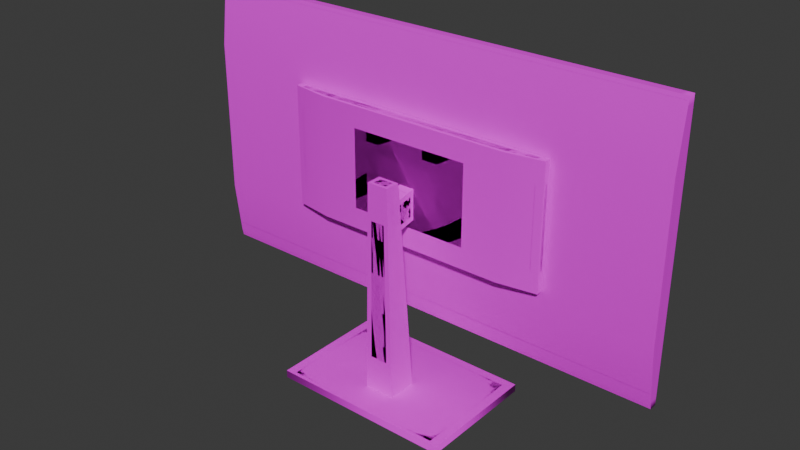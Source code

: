 # Source: monitor.blend  (saved by Blender 4.0.36; exported with 4.5.12 LTS)
import bpy
from mathutils import Matrix  # noqa: F401  (used for matrix-valued properties, if any)

bpy.ops.wm.read_factory_settings(use_empty=True)
scene = bpy.context.scene
scene.name = 'Scene'

# ---- collections
col_low = bpy.data.collections.new('LOW'); scene.collection.children.link(col_low)
col_high = bpy.data.collections.new('HIGH'); scene.collection.children.link(col_high)

# ---- images (referenced by path relative to the original .blend; pixels are not part of the script)
import os
ASSET_DIR = os.environ.get("B2B_ASSET_DIR", "")  # directory of the original .blend (textures are referenced by path, not embedded)
HERE = os.path.dirname(os.path.abspath(__file__))  # packed textures are extracted next to this script under _unpacked/

def load_image(name, relpath, width, height, colorspace="sRGB"):
    """Load a texture the original file referenced (path relative to the .blend, or extracted next to this script)."""
    p = next((c for c in (os.path.join(HERE, relpath), os.path.join(ASSET_DIR, relpath)) if relpath and os.path.exists(c)), "")
    if p:
        img = bpy.data.images.load(p, check_existing=True)
        img.name = name
    else:  # same state as the original file: an image datablock whose file is absent (Cycles renders it pink)
        img = bpy.data.images.new(name, width, height)
        img.source = "FILE"
        img.filepath = "//" + (relpath or name)
    img.colorspace_settings.name = colorspace
    return img
img_untitled = load_image('Untitled', '', 1024, 1024, 'sRGB')

# ---- materials (node trees are filled in below, after node groups)
mat_material = bpy.data.materials.new('Material')
mat_material.alpha_threshold = 0.0
mat_material.use_transparent_shadow = False
mat_material.roughness = 0.5
mat_material.line_color = (0.0, 0.0, 0.0, 1.0)

# ---- material node trees
mat_material.use_nodes = True; mat_material.node_tree.nodes.clear()
_N = mat_material.node_tree.nodes; _L = mat_material.node_tree.links
n0 = _N.new('ShaderNodeOutputMaterial'); n0.name = 'Material Output'; n0.location = (300, 300)
n1 = _N.new('ShaderNodeBsdfPrincipled'); n1.name = 'Principled BSDF'; n1.location = (10, 300)
n1.inputs[3].default_value = 1.45
n2 = _N.new('ShaderNodeTexImage'); n2.name = 'Image Texture'; n2.location = (-363, 224)
n2.image = img_untitled
_L.new(n1.outputs[0], n0.inputs[0])
_L.new(n2.outputs[0], n1.inputs[0])
n0.is_active_output = True

# ---- world
world_world = bpy.data.worlds.new('World'); scene.world = world_world
world_world.use_nodes = True; world_world.node_tree.nodes.clear()
_N = world_world.node_tree.nodes; _L = world_world.node_tree.links
n0 = _N.new('ShaderNodeOutputWorld'); n0.name = 'World Output'; n0.location = (300, 300)
n1 = _N.new('ShaderNodeBackground'); n1.name = 'Background'; n1.location = (10, 300)
n1.inputs[0].default_value = (0.05088, 0.05088, 0.05088, 1.0)
_L.new(n1.outputs[0], n0.inputs[0])
n0.is_active_output = True
world_world.color = (0.05088, 0.05088, 0.05088)
world_world.use_sun_shadow = False
world_world.sun_shadow_jitter_overblur = 0.0

# ---- meshes
me_cube = bpy.data.meshes.new('Cube')
me_cube.from_pydata([(16.0, 0.5, 9.0), (16.0, 0.5, -9.0), (16.0, 0.0, 9.0), (16.0, 0.0, -9.0), (-16.0, 0.5, 9.0), (-16.0, 0.5, -9.0), (-16.0, 0.0, 9.0), (-16.0, 0.0, -9.0), (16.0, 0.5, 5.023), (16.0, 0.5, -5.023), (-16.0, -0.5, -5.023), (-16.0, -0.5, 5.023), (16.0, -0.5, 5.023), (16.0, -0.5, -5.023), (-16.0, 0.5, 5.023), (-16.0, 0.5, -5.023), (15.5, 0.5, -9.0), (-15.5, 0.5, -9.0), (15.5, 0.0, 9.0), (-15.5, 0.0, 9.0), (-15.5, 0.0, -9.0), (15.5, 0.0, -9.0), (-15.5, 0.5, 9.0), (15.5, 0.5, 9.0), (-15.5, 0.5, -5.023), (15.5, 0.5, -5.023), (-15.5, 0.5, 5.023), (15.5, 0.5, 5.023), (15.5, -0.5, -5.023), (-15.5, -0.5, -5.023), (15.5, -0.5, 5.023), (-15.5, -0.5, 5.023), (-16.0, -0.075, 8.5), (16.0, 0.5, 8.5), (16.0, -0.075, 8.5), (-16.0, 0.5, 8.5), (-15.5, 0.5, 8.5), (15.5, 0.5, 8.5), (15.5, -0.075, 8.5), (-15.5, -0.075, 8.5), (16.0, 0.5, -8.5), (16.0, -0.1, -8.5), (-16.0, 0.5, -8.5), (-16.0, -0.1, -8.5), (15.5, -0.1, -8.5), (-15.5, -0.1, -8.5), (-15.5, 0.5, -8.5), (15.5, 0.5, -8.5), (-15.5, 0.2, -5.023), (15.5, 0.2, -5.023), (-15.5, 0.2, 5.023), (15.5, 0.2, 5.023), (-15.5, 0.2, 8.5), (15.5, 0.2, 8.5), (-15.5, 0.2, -8.5), (15.5, 0.2, -8.5)], [], [(22, 4, 6, 19), (39, 19, 6, 32), (32, 6, 4, 35), (16, 1, 3, 21), (33, 0, 2, 34), (37, 23, 0, 33), (47, 25, 9, 40), (25, 27, 8, 9), (40, 9, 13, 41), (9, 8, 12, 13), (43, 10, 15, 42), (10, 11, 14, 15), (45, 29, 10, 43), (29, 31, 11, 10), (13, 12, 30, 28), (28, 30, 31, 29), (41, 13, 28, 44), (44, 28, 29, 45), (15, 14, 26, 24), (46, 24, 48, 54), (42, 15, 24, 46), (47, 46, 54, 55), (35, 4, 22, 36), (36, 22, 23, 37), (5, 17, 20, 7), (17, 16, 21, 20), (34, 2, 18, 38), (38, 18, 19, 39), (0, 23, 18, 2), (23, 22, 19, 18), (30, 38, 39, 31), (12, 34, 38, 30), (37, 27, 51, 53), (14, 35, 36, 26), (27, 37, 33, 8), (8, 33, 34, 12), (11, 32, 35, 14), (31, 39, 32, 11), (17, 46, 47, 16), (5, 42, 46, 17), (21, 44, 45, 20), (3, 41, 44, 21), (20, 45, 43, 7), (7, 43, 42, 5), (1, 40, 41, 3), (16, 47, 40, 1), (48, 50, 51, 49), (54, 48, 49, 55), (50, 52, 53, 51), (27, 25, 49, 51), (26, 36, 52, 50), (25, 47, 55, 49), (36, 37, 53, 52), (24, 26, 50, 48)])
me_cube.polygons.foreach_set('use_smooth', [True] * 54)
_k = set([(0, 23), (0, 33), (1, 16), (1, 40), (2, 18), (2, 34), (3, 21), (3, 41), (4, 22), (4, 35), (5, 17), (5, 42), (6, 19), (6, 32), (7, 20), (7, 43), (8, 9), (8, 33), (9, 40), (10, 11), (10, 43), (11, 32), (12, 13), (12, 34), (13, 41), (14, 15), (14, 35), (15, 42), (16, 17), (18, 19), (20, 21), (22, 23), (24, 26), (24, 46), (26, 36), (36, 37), (36, 52), (37, 53), (46, 47), (46, 54), (47, 55), (48, 50), (48, 54), (49, 51), (49, 55), (50, 52), (51, 53), (52, 53), (54, 55)])
me_cube.attributes.new('sharp_edge', 'BOOLEAN', 'EDGE').data.foreach_set('value', [ (min(e.vertices), max(e.vertices)) in _k for e in me_cube.edges])
_uv = me_cube.uv_layers.new(name='UVMap')
_uv.uv.foreach_set('vector', [0.01736, 0.4951, 0.01736, 0.5, 0.01244, 0.5, 0.01244, 0.4951, 0.05535, 0.01244, 0.05037, 0.01244, 0.05037, 0.007513, 0.05535, 0.007513, 0.0117, 0.5049, 0.01244, 0.5, 0.01736, 0.5, 0.01736, 0.5049, 0.01736, 0.9876, 0.01736, 0.9925, 0.01244, 0.9925, 0.01244, 0.9876, 0.01736, 0.1799, 0.01736, 0.1848, 0.01244, 0.1848, 0.0117, 0.1799, 0.2483, 0.01244, 0.2433, 0.01244, 0.2433, 0.007513, 0.2483, 0.007513, 0.4157, 0.01244, 0.3814, 0.01244, 0.3814, 0.007513, 0.4157, 0.007513, 0.3814, 0.01244, 0.2825, 0.01244, 0.2825, 0.007513, 0.3814, 0.007513, 0.01736, 0.01244, 0.01736, 0.04669, 0.007513, 0.04669, 0.01145, 0.01244, 0.01736, 0.04669, 0.01736, 0.1456, 0.007513, 0.1456, 0.007513, 0.04669, 0.01145, 0.6724, 0.007513, 0.6381, 0.01736, 0.6381, 0.01736, 0.6724, 0.007513, 0.6381, 0.007513, 0.5392, 0.01736, 0.5392, 0.01736, 0.6381, 0.2233, 0.01244, 0.1888, 0.01244, 0.1888, 0.007513, 0.2233, 0.007513, 0.1888, 0.01244, 0.08986, 0.01244, 0.08986, 0.007513, 0.1888, 0.007513, 0.1888, 0.3227, 0.08986, 0.3227, 0.08986, 0.3178, 0.1888, 0.3178, 0.1888, 0.3178, 0.08986, 0.3178, 0.08986, 0.01244, 0.1888, 0.01244, 0.2233, 0.3227, 0.1888, 0.3227, 0.1888, 0.3178, 0.2233, 0.3178, 0.2233, 0.3178, 0.1888, 0.3178, 0.1888, 0.01244, 0.2233, 0.01244, 0.3814, 0.3227, 0.2825, 0.3227, 0.2825, 0.3178, 0.3814, 0.3178, 0.03534, 0.7856, 0.03534, 0.8199, 0.03239, 0.8199, 0.03239, 0.7856, 0.4157, 0.3227, 0.3814, 0.3227, 0.3814, 0.3178, 0.4157, 0.3178, 0.03534, 0.4803, 0.03534, 0.7856, 0.03239, 0.7856, 0.03239, 0.4803, 0.2483, 0.3227, 0.2433, 0.3227, 0.2433, 0.3178, 0.2483, 0.3178, 0.2483, 0.3178, 0.2433, 0.3178, 0.2433, 0.01244, 0.2483, 0.01244, 0.01736, 0.6773, 0.01736, 0.6822, 0.01244, 0.6822, 0.01244, 0.6773, 0.01736, 0.6822, 0.01736, 0.9876, 0.01244, 0.9876, 0.01244, 0.6822, 0.05535, 0.3227, 0.05037, 0.3227, 0.05037, 0.3178, 0.05535, 0.3178, 0.05535, 0.3178, 0.05037, 0.3178, 0.05037, 0.01244, 0.05535, 0.01244, 0.01736, 0.1848, 0.01736, 0.1897, 0.01244, 0.1897, 0.01244, 0.1848, 0.01736, 0.1897, 0.01736, 0.4951, 0.01244, 0.4951, 0.01244, 0.1897, 0.08986, 0.3178, 0.05535, 0.3178, 0.05535, 0.01244, 0.08986, 0.01244, 0.08986, 0.3227, 0.05535, 0.3227, 0.05535, 0.3178, 0.08986, 0.3178, 0.03534, 0.3129, 0.03534, 0.3471, 0.03239, 0.3471, 0.03239, 0.3129, 0.2825, 0.3227, 0.2483, 0.3227, 0.2483, 0.3178, 0.2825, 0.3178, 0.2825, 0.01244, 0.2483, 0.01244, 0.2483, 0.007513, 0.2825, 0.007513, 0.01736, 0.1456, 0.01736, 0.1799, 0.0117, 0.1799, 0.007513, 0.1456, 0.007513, 0.5392, 0.0117, 0.5049, 0.01736, 0.5049, 0.01736, 0.5392, 0.08986, 0.01244, 0.05535, 0.01244, 0.05535, 0.007513, 0.08986, 0.007513, 0.4206, 0.3178, 0.4157, 0.3178, 0.4157, 0.01244, 0.4206, 0.01244, 0.4206, 0.3227, 0.4157, 0.3227, 0.4157, 0.3178, 0.4206, 0.3178, 0.2283, 0.3178, 0.2233, 0.3178, 0.2233, 0.01244, 0.2283, 0.01244, 0.2283, 0.3227, 0.2233, 0.3227, 0.2233, 0.3178, 0.2283, 0.3178, 0.2283, 0.01244, 0.2233, 0.01244, 0.2233, 0.007513, 0.2283, 0.007513, 0.01244, 0.6773, 0.01145, 0.6724, 0.01736, 0.6724, 0.01736, 0.6773, 0.01736, 0.007513, 0.01736, 0.01244, 0.01145, 0.01244, 0.01244, 0.007513, 0.4206, 0.01244, 0.4157, 0.01244, 0.4157, 0.007513, 0.4206, 0.007513, 0.5688, 0.3129, 0.4699, 0.3129, 0.4699, 0.007513, 0.5688, 0.007513, 0.6031, 0.3129, 0.5688, 0.3129, 0.5688, 0.007513, 0.6031, 0.007513, 0.4699, 0.3129, 0.4356, 0.3129, 0.4356, 0.007513, 0.4699, 0.007513, 0.03534, 0.3471, 0.03534, 0.446, 0.03239, 0.446, 0.03239, 0.3471, 0.03534, 0.9188, 0.03534, 0.9531, 0.03239, 0.9531, 0.03239, 0.9188, 0.03534, 0.446, 0.03534, 0.4803, 0.03239, 0.4803, 0.03239, 0.446, 0.03534, 0.007513, 0.03534, 0.3129, 0.03239, 0.3129, 0.03239, 0.007513, 0.03534, 0.8199, 0.03534, 0.9188, 0.03239, 0.9188, 0.03239, 0.8199])
me_cube.materials.append(mat_material)
me_cube.use_mirror_vertex_groups = False
me_cube.update()
me_cube_001 = bpy.data.meshes.new('Cube.001')
me_cube_001.from_pydata([(4.0, 0.4, 9.0), (4.0, 0.4, -9.0), (4.0, 0.0, 9.0), (4.0, 0.0, -9.0), (-4.0, 0.4, 9.0), (-4.0, 0.4, -9.0), (-4.0, 0.0, 9.0), (-4.0, 0.0, -9.0), (4.0, 0.4, 6.476), (4.0, 0.4, -6.476), (-4.0, -0.4, -6.476), (-4.0, -0.4, 6.476), (4.0, -0.4, 6.476), (4.0, -0.4, -6.476), (-4.0, 0.4, 6.476), (-4.0, 0.4, -6.476)], [], [(0, 4, 6, 2), (12, 2, 6, 11), (11, 6, 4, 14), (5, 1, 3, 7), (8, 0, 2, 12), (14, 4, 0, 8), (5, 15, 9, 1), (15, 14, 8, 9), (1, 9, 13, 3), (9, 8, 12, 13), (7, 10, 15, 5), (10, 11, 14, 15), (3, 13, 10, 7), (13, 12, 11, 10)])
me_cube_001.polygons.foreach_set('use_smooth', [True] * 14)
_k = set([(0, 2), (0, 4), (0, 8), (1, 3), (1, 5), (1, 9), (2, 6), (2, 12), (3, 7), (3, 13), (4, 6), (4, 14), (5, 7), (5, 15), (6, 11), (7, 10), (8, 9), (10, 11), (12, 13), (14, 15)])
me_cube_001.attributes.new('sharp_edge', 'BOOLEAN', 'EDGE').data.foreach_set('value', [ (min(e.vertices), max(e.vertices)) in _k for e in me_cube_001.edges])
_uv = me_cube_001.uv_layers.new(name='UVMap')
_uv.uv.foreach_set('vector', [0.1591, 0.5134, 0.2355, 0.5134, 0.2355, 0.5172, 0.1591, 0.5172, 0.3195, 0.4893, 0.3195, 0.5137, 0.2431, 0.5137, 0.2431, 0.4893, 0.2431, 0.4893, 0.2393, 0.5134, 0.2355, 0.5134, 0.2355, 0.4893, 0.2355, 0.3416, 0.1591, 0.3416, 0.1591, 0.3377, 0.2355, 0.3377, 0.1591, 0.4893, 0.1591, 0.5134, 0.1553, 0.5134, 0.1515, 0.4893, 0.2355, 0.4893, 0.2355, 0.5134, 0.1591, 0.5134, 0.1591, 0.4893, 0.2355, 0.3416, 0.2355, 0.3656, 0.1591, 0.3656, 0.1591, 0.3416, 0.2355, 0.3656, 0.2355, 0.4893, 0.1591, 0.4893, 0.1591, 0.3656, 0.1591, 0.3416, 0.1591, 0.3656, 0.1515, 0.3656, 0.1553, 0.3416, 0.1591, 0.3656, 0.1591, 0.4893, 0.1515, 0.4893, 0.1515, 0.3656, 0.2393, 0.3416, 0.2431, 0.3656, 0.2355, 0.3656, 0.2355, 0.3416, 0.2431, 0.3656, 0.2431, 0.4893, 0.2355, 0.4893, 0.2355, 0.3656, 0.3195, 0.3412, 0.3195, 0.3656, 0.2431, 0.3656, 0.2431, 0.3412, 0.3195, 0.3656, 0.3195, 0.4893, 0.2431, 0.4893, 0.2431, 0.3656])
me_cube_001.materials.append(mat_material)
me_cube_001.use_mirror_vertex_groups = False
me_cube_001.update()
me_cube_002 = bpy.data.meshes.new('Cube.002')
me_cube_002.from_pydata([(-0.5, -2.765, -2.3), (-0.5, -2.907, -0.3), (-0.5, -1.4, -2.0), (-0.5, -1.4, 0.0), (0.5, -2.765, -2.3), (0.5, -2.907, -0.3), (0.5, -1.4, -2.0), (0.5, -1.4, 0.0)], [], [(0, 1, 3, 2), (2, 3, 7, 6), (6, 7, 5, 4), (4, 5, 1, 0), (2, 6, 4, 0), (7, 3, 1, 5)])
me_cube_002.polygons.foreach_set('use_smooth', [True] * 6)
_k = set([(0, 1), (0, 2), (0, 4), (1, 3), (1, 5), (2, 3), (2, 6), (3, 7), (4, 5), (4, 6), (5, 7), (6, 7)])
me_cube_002.attributes.new('sharp_edge', 'BOOLEAN', 'EDGE').data.foreach_set('value', [ (min(e.vertices), max(e.vertices)) in _k for e in me_cube_002.edges])
_uv = me_cube_002.uv_layers.new(name='UVMap')
_uv.uv.foreach_set('vector', [0.3847, 0.3517, 0.3847, 0.3717, 0.3695, 0.3736, 0.3709, 0.3537, 0.3847, 0.4069, 0.3847, 0.387, 0.3947, 0.387, 0.3947, 0.4069, 0.4084, 0.3537, 0.4099, 0.3736, 0.3947, 0.3717, 0.3947, 0.3517, 0.3947, 0.3517, 0.3947, 0.3717, 0.3847, 0.3717, 0.3847, 0.3517, 0.3847, 0.3377, 0.3947, 0.3377, 0.3947, 0.3517, 0.3847, 0.3517, 0.3947, 0.387, 0.3847, 0.387, 0.3847, 0.3717, 0.3947, 0.3717])
me_cube_002.materials.append(mat_material)
me_cube_002.update()
me_cube_004 = bpy.data.meshes.new('Cube.004')
me_cube_004.from_pydata([(-1.0, -4.0, -13.0), (-0.7, -4.0, 1.0), (-1.0, -2.0, -13.0), (-0.7, -3.0, 1.0), (1.0, -4.0, -13.0), (0.7, -4.0, 1.0), (1.0, -2.0, -13.0), (0.7, -3.0, 1.0)], [], [(0, 1, 3, 2), (2, 3, 7, 6), (6, 7, 5, 4), (4, 5, 1, 0), (2, 6, 4, 0), (7, 3, 1, 5)])
me_cube_004.polygons.foreach_set('use_smooth', [True] * 6)
_k = set([(0, 1), (0, 2), (0, 4), (1, 3), (1, 5), (2, 3), (2, 6), (3, 7), (4, 5), (4, 6), (5, 7), (6, 7)])
me_cube_004.attributes.new('sharp_edge', 'BOOLEAN', 'EDGE').data.foreach_set('value', [ (min(e.vertices), max(e.vertices)) in _k for e in me_cube_004.edges])
_uv = me_cube_004.uv_layers.new(name='UVMap')
_uv.uv.foreach_set('vector', [0.5951, 0.6209, 0.5951, 0.4813, 0.605, 0.4813, 0.615, 0.6209, 0.3545, 0.3377, 0.3515, 0.4776, 0.3375, 0.4776, 0.3345, 0.3377, 0.615, 0.3279, 0.605, 0.4674, 0.5951, 0.4674, 0.5951, 0.3279, 0.4556, 0.4644, 0.5951, 0.4674, 0.5951, 0.4813, 0.4556, 0.4843, 0.4356, 0.4843, 0.4356, 0.4644, 0.4556, 0.4644, 0.4556, 0.4843, 0.605, 0.4674, 0.605, 0.4813, 0.5951, 0.4813, 0.5951, 0.4674])
me_cube_004.materials.append(mat_material)
me_cube_004.update()
me_cube_005 = bpy.data.meshes.new('Cube.005')
me_cube_005.from_pydata([(-6.0, -6.0, -13.5), (-6.0, -6.0, -13.0), (-6.0, 2.0, -13.5), (-6.0, 2.0, -13.0), (6.0, -6.0, -13.5), (6.0, -6.0, -13.0), (6.0, 2.0, -13.5), (6.0, 2.0, -13.0)], [], [(0, 1, 3, 2), (2, 3, 7, 6), (6, 7, 5, 4), (4, 5, 1, 0), (2, 6, 4, 0), (7, 3, 1, 5)])
me_cube_005.polygons.foreach_set('use_smooth', [True] * 6)
_k = set([(0, 2), (0, 4), (1, 3), (1, 5), (2, 6), (3, 7), (4, 6), (5, 7)])
me_cube_005.attributes.new('sharp_edge', 'BOOLEAN', 'EDGE').data.foreach_set('value', [ (min(e.vertices), max(e.vertices)) in _k for e in me_cube_005.edges])
_uv = me_cube_005.uv_layers.new(name='UVMap')
_uv.uv.foreach_set('vector', [0.1317, 0.4525, 0.1317, 0.4573, 0.05515, 0.4573, 0.05515, 0.4525, 0.05037, 0.4573, 0.05515, 0.4573, 0.05515, 0.5721, 0.05037, 0.5721, 0.05515, 0.5768, 0.05515, 0.5721, 0.1317, 0.5721, 0.1317, 0.5768, 0.1365, 0.5721, 0.1317, 0.5721, 0.1317, 0.4573, 0.1365, 0.4573, 0.05515, 0.4525, 0.05515, 0.3377, 0.1317, 0.3377, 0.1317, 0.4525, 0.05515, 0.5721, 0.05515, 0.4573, 0.1317, 0.4573, 0.1317, 0.5721])
me_cube_005.materials.append(mat_material)
me_cube_005.update()
me_cube_006 = bpy.data.meshes.new('Cube.006')
me_cube_006.from_pydata([(16.0, 0.5, 9.0), (16.0, 0.5, -9.0), (16.0, 0.0, 9.0), (16.0, 0.0, -9.0), (-16.0, 0.5, 9.0), (-16.0, 0.5, -9.0), (-16.0, 0.0, 9.0), (-16.0, 0.0, -9.0), (16.0, 0.5, 5.023), (16.0, 0.5, -5.023), (-16.0, -0.5, -5.023), (-16.0, -0.5, 5.023), (16.0, -0.5, 5.023), (16.0, -0.5, -5.023), (-16.0, 0.5, 5.023), (-16.0, 0.5, -5.023), (15.5, 0.5, -9.0), (-15.5, 0.5, -9.0), (15.5, 0.0, 9.0), (-15.5, 0.0, 9.0), (-15.5, 0.0, -9.0), (15.5, 0.0, -9.0), (-15.5, 0.5, 9.0), (15.5, 0.5, 9.0), (-15.5, 0.5, -5.023), (15.5, 0.5, -5.023), (-15.5, 0.5, 5.023), (15.5, 0.5, 5.023), (15.5, -0.5, -5.023), (-15.5, -0.5, -5.023), (15.5, -0.5, 5.023), (-15.5, -0.5, 5.023), (-16.0, -0.075, 8.5), (16.0, 0.5, 8.5), (16.0, -0.075, 8.5), (-16.0, 0.5, 8.5), (-15.5, 0.5, 8.5), (15.5, 0.5, 8.5), (15.5, -0.075, 8.5), (-15.5, -0.075, 8.5), (16.0, 0.5, -8.5), (16.0, -0.1, -8.5), (-16.0, 0.5, -8.5), (-16.0, -0.1, -8.5), (15.5, -0.1, -8.5), (-15.5, -0.1, -8.5), (-15.5, 0.5, -8.5), (15.5, 0.5, -8.5), (-15.5, 0.2, -5.023), (15.5, 0.2, -5.023), (-15.5, 0.2, 5.023), (15.5, 0.2, 5.023), (-15.5, 0.2, 8.5), (15.5, 0.2, 8.5), (-15.5, 0.2, -8.5), (15.5, 0.2, -8.5), (16.0, 0.5, -8.931), (16.0, -0.01389, -8.931), (-16.0, 0.5, -8.931), (15.5, -0.01389, -8.931), (-15.5, -0.01389, -8.931), (-15.5, 0.5, -8.931), (15.5, 0.5, -8.931), (-16.0, -0.01389, -8.931), (15.93, 0.0, -9.0), (15.93, 0.5, 9.0), (15.93, 0.5, -5.023), (15.93, 0.5, 5.023), (15.93, 0.5, -9.0), (15.93, 0.0, 9.0), (15.93, -0.5, -5.023), (15.93, -0.5, 5.023), (15.93, -0.075, 8.5), (15.93, 0.5, 8.5), (15.93, -0.1, -8.5), (15.93, 0.5, -8.5), (15.93, 0.5, -8.931), (15.93, -0.01389, -8.931), (-16.0, -0.01027, 8.932), (16.0, 0.5, 8.932), (16.0, -0.01027, 8.932), (-16.0, 0.5, 8.932), (-15.5, 0.5, 8.932), (15.5, 0.5, 8.932), (15.5, -0.01027, 8.932), (-15.5, -0.01027, 8.932), (15.93, -0.01027, 8.932), (15.93, 0.5, 8.932), (-15.91, 0.5, -9.0), (-15.91, 0.0, 9.0), (-15.91, -0.5, -5.023), (-15.91, -0.5, 5.023), (-15.91, 0.0, -9.0), (-15.91, 0.5, 9.0), (-15.91, 0.5, -5.023), (-15.91, 0.5, 5.023), (-15.91, 0.5, 8.5), (-15.91, -0.075, 8.5), (-15.91, 0.5, -8.5), (-15.91, -0.1, -8.5), (-15.91, -0.01389, -8.931), (-15.91, 0.5, -8.931), (-15.91, 0.5, 8.932), (-15.91, -0.01027, 8.932), (16.0, 0.5, 8.383), (16.0, -0.08928, 8.383), (-16.0, 0.5, 8.383), (-15.5, 0.5, 8.383), (15.5, 0.5, 8.383), (15.5, -0.08928, 8.383), (-15.5, -0.08928, 8.383), (-16.0, -0.08928, 8.383), (-15.5, 0.2, 8.383), (15.5, 0.2, 8.383), (15.93, 0.5, 8.383), (15.93, -0.08928, 8.383), (-15.91, -0.08928, 8.383), (-15.91, 0.5, 8.383), (-16.0, -0.1135, -8.383), (16.0, 0.5, -8.383), (16.0, -0.1135, -8.383), (-16.0, 0.5, -8.383), (15.5, -0.1135, -8.383), (-15.5, -0.1135, -8.383), (-15.5, 0.5, -8.383), (15.5, 0.5, -8.383), (-15.5, 0.2, -8.383), (15.5, 0.2, -8.383), (15.93, -0.1135, -8.383), (15.93, 0.5, -8.383), (-15.91, 0.5, -8.383), (-15.91, -0.1135, -8.383), (-15.37, 0.5, -9.0), (-15.37, 0.0, 9.0), (-15.37, 0.0, -9.0), (-15.37, 0.5, 9.0), (-15.37, -0.5, -5.023), (-15.37, -0.5, 5.023), (-15.37, -0.075, 8.5), (-15.37, 0.5, 8.5), (-15.37, 0.5, -8.5), (-15.37, -0.1, -8.5), (-15.37, 0.2, -5.023), (-15.37, 0.2, 5.023), (-15.37, 0.2, 8.5), (-15.37, 0.2, -8.5), (-15.37, -0.01389, -8.931), (-15.37, 0.5, -8.931), (-15.37, -0.01027, 8.932), (-15.37, 0.5, 8.932), (-15.37, 0.2, 8.383), (-15.37, -0.08928, 8.383), (-15.37, 0.2, -8.383), (-15.37, -0.1135, -8.383), (15.35, 0.0, -9.0), (15.35, 0.5, 9.0), (15.35, 0.5, 8.5), (15.35, 0.5, -8.5), (15.35, 0.2, -5.023), (15.35, 0.2, 5.023), (15.35, 0.2, 8.5), (15.35, 0.2, -8.5), (15.35, 0.5, -8.931), (15.35, 0.5, 8.932), (15.35, 0.2, 8.383), (15.35, 0.2, -8.383), (15.35, 0.5, -9.0), (15.35, 0.0, 9.0), (15.35, -0.5, -5.023), (15.35, -0.5, 5.023), (15.35, -0.075, 8.5), (15.35, -0.1, -8.5), (15.35, -0.01389, -8.931), (15.35, -0.01027, 8.932), (15.35, -0.08928, 8.383), (15.35, -0.1135, -8.383)], [], [(93, 4, 6, 89), (103, 89, 6, 78), (78, 6, 4, 81), (68, 1, 3, 64), (79, 0, 2, 80), (87, 65, 0, 79), (129, 66, 9, 119), (66, 67, 8, 9), (119, 9, 13, 120), (9, 8, 12, 13), (118, 10, 15, 121), (10, 11, 14, 15), (131, 90, 10, 118), (90, 91, 11, 10), (70, 71, 30, 28), (136, 137, 31, 29), (128, 70, 28, 122), (153, 136, 29, 123), (94, 95, 26, 24), (124, 24, 48, 126), (130, 94, 24, 124), (140, 46, 54, 145), (102, 93, 22, 82), (163, 155, 23, 83), (88, 17, 20, 92), (166, 16, 21, 154), (86, 69, 18, 84), (148, 133, 19, 85), (65, 23, 18, 69), (135, 22, 19, 133), (151, 138, 39, 110), (115, 72, 38, 109), (108, 27, 51, 113), (117, 96, 36, 107), (114, 73, 33, 104), (104, 33, 34, 105), (111, 32, 35, 106), (116, 97, 32, 111), (162, 157, 47, 62), (101, 98, 46, 61), (146, 141, 45, 60), (77, 74, 44, 59), (100, 99, 43, 63), (63, 43, 42, 58), (56, 40, 41, 57), (76, 75, 40, 56), (158, 159, 51, 49), (165, 158, 49, 127), (164, 160, 53, 113), (27, 25, 49, 51), (107, 36, 52, 112), (125, 47, 55, 127), (156, 37, 53, 160), (24, 26, 50, 48), (68, 76, 56, 1), (1, 56, 57, 3), (7, 63, 58, 5), (92, 100, 63, 7), (64, 77, 59, 21), (134, 146, 60, 20), (88, 101, 61, 17), (166, 162, 62, 16), (3, 57, 77, 64), (16, 62, 76, 68), (62, 47, 75, 76), (57, 41, 74, 77), (108, 37, 73, 114), (105, 34, 72, 115), (0, 65, 69, 2), (80, 2, 69, 86), (120, 13, 70, 128), (13, 12, 71, 70), (25, 27, 67, 66), (125, 25, 66, 129), (83, 23, 65, 87), (16, 68, 64, 21), (37, 83, 87, 73), (34, 80, 86, 72), (138, 148, 85, 39), (72, 86, 84, 38), (156, 163, 83, 37), (96, 102, 82, 36), (73, 87, 79, 33), (33, 79, 80, 34), (32, 78, 81, 35), (97, 103, 78, 32), (39, 85, 103, 97), (35, 81, 102, 96), (5, 58, 101, 88), (20, 60, 100, 92), (60, 45, 99, 100), (58, 42, 98, 101), (110, 39, 97, 116), (106, 35, 96, 117), (5, 88, 92, 7), (81, 4, 93, 102), (121, 15, 94, 130), (15, 14, 95, 94), (29, 31, 91, 90), (123, 29, 90, 131), (85, 19, 89, 103), (22, 93, 89, 19), (14, 106, 117, 95), (31, 110, 116, 91), (12, 105, 115, 71), (27, 108, 114, 67), (26, 107, 112, 50), (159, 164, 113, 51), (91, 116, 111, 11), (11, 111, 106, 14), (8, 104, 105, 12), (67, 114, 104, 8), (95, 117, 107, 26), (37, 108, 113, 53), (71, 115, 109, 30), (137, 151, 110, 31), (45, 123, 131, 99), (42, 121, 130, 98), (47, 125, 129, 75), (41, 120, 128, 74), (25, 125, 127, 49), (161, 165, 127, 55), (98, 130, 124, 46), (46, 124, 126, 54), (141, 153, 123, 45), (74, 128, 122, 44), (99, 131, 118, 43), (43, 118, 121, 42), (40, 119, 120, 41), (75, 129, 119, 40), (171, 175, 153, 141), (54, 126, 152, 145), (169, 174, 151, 137), (50, 112, 150, 143), (36, 82, 149, 139), (170, 173, 148, 138), (17, 61, 147, 132), (154, 172, 146, 134), (36, 139, 144, 52), (112, 52, 144, 150), (126, 48, 142, 152), (48, 50, 143, 142), (172, 171, 141, 146), (61, 46, 140, 147), (174, 170, 138, 151), (155, 135, 133, 167), (173, 167, 133, 148), (17, 132, 134, 20), (82, 22, 135, 149), (157, 140, 145, 161), (175, 168, 136, 153), (168, 169, 137, 136), (28, 30, 169, 168), (122, 28, 168, 175), (47, 157, 161, 55), (84, 18, 167, 173), (23, 155, 167, 18), (109, 38, 170, 174), (59, 44, 171, 172), (21, 59, 172, 154), (38, 84, 173, 170), (30, 109, 174, 169), (44, 122, 175, 171), (145, 152, 165, 161), (143, 150, 164, 159), (139, 149, 163, 156), (132, 147, 162, 166), (139, 156, 160, 144), (150, 144, 160, 164), (152, 142, 158, 165), (142, 143, 159, 158), (147, 140, 157, 162), (132, 166, 154, 134), (149, 135, 155, 163)])
me_cube_006.polygons.foreach_set('use_smooth', [True] * 174)
_k = set([(0, 65), (0, 79), (1, 56), (1, 68), (2, 69), (2, 80), (3, 57), (3, 64), (4, 81), (4, 93), (5, 58), (5, 88), (6, 78), (6, 89), (7, 63), (7, 92), (8, 9), (8, 104), (9, 119), (10, 11), (10, 118), (11, 111), (12, 13), (12, 105), (13, 120), (14, 15), (14, 106), (15, 121), (16, 68), (16, 166), (17, 88), (17, 132), (18, 69), (18, 167), (19, 89), (19, 133), (20, 92), (20, 134), (21, 64), (21, 154), (22, 93), (22, 135), (23, 65), (23, 155), (24, 26), (24, 124), (26, 107), (32, 78), (32, 111), (33, 79), (33, 104), (34, 80), (34, 105), (35, 81), (35, 106), (36, 52), (36, 107), (36, 139), (37, 53), (37, 156), (40, 56), (40, 119), (41, 57), (41, 120), (42, 58), (42, 121), (43, 63), (43, 118), (46, 54), (46, 124), (46, 140), (47, 55), (47, 157), (48, 50), (48, 126), (49, 51), (49, 127), (50, 112), (51, 113), (52, 112), (52, 144), (53, 113), (53, 160), (54, 126), (54, 145), (55, 127), (55, 161), (132, 166), (133, 167), (134, 154), (135, 155), (139, 156), (140, 157), (144, 160), (145, 161)])
me_cube_006.attributes.new('sharp_edge', 'BOOLEAN', 'EDGE').data.foreach_set('value', [ (min(e.vertices), max(e.vertices)) in _k for e in me_cube_006.edges])
_uv = me_cube_006.uv_layers.new(name='UVMap')
_uv.uv.foreach_set('vector', [0.01736, 0.4991, 0.01736, 0.5, 0.01244, 0.5, 0.01244, 0.4991, 0.05105, 0.008409, 0.05037, 0.008409, 0.05037, 0.007513, 0.05105, 0.007513, 0.01234, 0.5007, 0.01244, 0.5, 0.01736, 0.5, 0.01736, 0.5007, 0.01736, 0.9918, 0.01736, 0.9925, 0.01244, 0.9925, 0.01244, 0.9918, 0.01736, 0.1841, 0.01736, 0.1848, 0.01244, 0.1848, 0.01234, 0.1841, 0.244, 0.008197, 0.2433, 0.008197, 0.2433, 0.007513, 0.244, 0.007513, 0.4145, 0.008197, 0.3814, 0.008197, 0.3814, 0.007513, 0.4145, 0.007513, 0.3814, 0.008197, 0.2825, 0.008197, 0.2825, 0.007513, 0.3814, 0.007513, 0.01736, 0.01359, 0.01736, 0.04669, 0.007513, 0.04669, 0.01132, 0.01359, 0.01736, 0.04669, 0.01736, 0.1456, 0.007513, 0.1456, 0.007513, 0.04669, 0.01132, 0.6712, 0.007513, 0.6381, 0.01736, 0.6381, 0.01736, 0.6712, 0.007513, 0.6381, 0.007513, 0.5392, 0.01736, 0.5392, 0.01736, 0.6381, 0.2221, 0.008409, 0.1888, 0.008409, 0.1888, 0.007513, 0.2221, 0.007513, 0.1888, 0.008409, 0.08986, 0.008409, 0.08986, 0.007513, 0.1888, 0.007513, 0.1888, 0.322, 0.08986, 0.322, 0.08986, 0.3178, 0.1888, 0.3178, 0.1888, 0.01376, 0.08986, 0.01376, 0.08986, 0.01244, 0.1888, 0.01244, 0.2221, 0.322, 0.1888, 0.322, 0.1888, 0.3178, 0.2221, 0.3178, 0.2221, 0.01376, 0.1888, 0.01376, 0.1888, 0.01244, 0.2221, 0.01244, 0.3814, 0.3218, 0.2825, 0.3218, 0.2825, 0.3178, 0.3814, 0.3178, 0.03534, 0.7868, 0.03534, 0.8199, 0.03239, 0.8199, 0.03239, 0.7868, 0.4145, 0.3218, 0.3814, 0.3218, 0.3814, 0.3178, 0.4145, 0.3178, 0.03534, 0.7843, 0.03534, 0.7856, 0.03239, 0.7856, 0.03239, 0.7843, 0.244, 0.3218, 0.2433, 0.3218, 0.2433, 0.3178, 0.244, 0.3178, 0.244, 0.01394, 0.2433, 0.01394, 0.2433, 0.01244, 0.244, 0.01244, 0.01736, 0.6782, 0.01736, 0.6822, 0.01244, 0.6822, 0.01244, 0.6782, 0.01736, 0.9861, 0.01736, 0.9876, 0.01244, 0.9876, 0.01244, 0.9861, 0.05105, 0.322, 0.05037, 0.322, 0.05037, 0.3178, 0.05105, 0.3178, 0.05105, 0.01376, 0.05037, 0.01376, 0.05037, 0.01244, 0.05105, 0.01244, 0.01736, 0.1855, 0.01736, 0.1897, 0.01244, 0.1897, 0.01244, 0.1855, 0.01736, 0.4938, 0.01736, 0.4951, 0.01244, 0.4951, 0.01244, 0.4938, 0.05651, 0.01376, 0.05535, 0.01376, 0.05535, 0.01244, 0.05651, 0.01244, 0.05651, 0.322, 0.05535, 0.322, 0.05535, 0.3178, 0.05651, 0.3178, 0.03534, 0.314, 0.03534, 0.3471, 0.03239, 0.3471, 0.03239, 0.314, 0.2494, 0.3218, 0.2483, 0.3218, 0.2483, 0.3178, 0.2494, 0.3178, 0.2494, 0.008197, 0.2483, 0.008197, 0.2483, 0.007513, 0.2494, 0.007513, 0.01736, 0.1787, 0.01736, 0.1799, 0.0117, 0.1799, 0.01156, 0.1787, 0.01156, 0.5061, 0.0117, 0.5049, 0.01736, 0.5049, 0.01736, 0.5061, 0.05651, 0.008409, 0.05535, 0.008409, 0.05535, 0.007513, 0.05651, 0.007513, 0.4199, 0.01394, 0.4157, 0.01394, 0.4157, 0.01244, 0.4199, 0.01244, 0.4199, 0.3218, 0.4157, 0.3218, 0.4157, 0.3178, 0.4199, 0.3178, 0.2276, 0.01376, 0.2233, 0.01376, 0.2233, 0.01244, 0.2276, 0.01244, 0.2276, 0.322, 0.2233, 0.322, 0.2233, 0.3178, 0.2276, 0.3178, 0.2276, 0.008409, 0.2233, 0.008409, 0.2233, 0.007513, 0.2276, 0.007513, 0.0123, 0.6766, 0.01145, 0.6724, 0.01736, 0.6724, 0.01736, 0.6766, 0.01736, 0.008197, 0.01736, 0.01244, 0.01145, 0.01244, 0.0123, 0.008197, 0.4199, 0.008197, 0.4157, 0.008197, 0.4157, 0.007513, 0.4199, 0.007513, 0.5688, 0.009018, 0.4699, 0.009018, 0.4699, 0.007513, 0.5688, 0.007513, 0.6019, 0.009018, 0.5688, 0.009018, 0.5688, 0.007513, 0.6019, 0.007513, 0.4368, 0.009018, 0.4356, 0.009018, 0.4356, 0.007513, 0.4368, 0.007513, 0.03534, 0.3471, 0.03534, 0.446, 0.03239, 0.446, 0.03239, 0.3471, 0.03534, 0.9519, 0.03534, 0.9531, 0.03239, 0.9531, 0.03239, 0.9519, 0.03534, 0.4791, 0.03534, 0.4803, 0.03239, 0.4803, 0.03239, 0.4791, 0.03534, 0.3114, 0.03534, 0.3129, 0.03239, 0.3129, 0.03239, 0.3114, 0.03534, 0.8199, 0.03534, 0.9188, 0.03239, 0.9188, 0.03239, 0.8199, 0.4206, 0.008197, 0.4199, 0.008197, 0.4199, 0.007513, 0.4206, 0.007513, 0.01736, 0.007513, 0.01736, 0.008197, 0.0123, 0.008197, 0.01244, 0.007513, 0.01244, 0.6773, 0.0123, 0.6766, 0.01736, 0.6766, 0.01736, 0.6773, 0.2283, 0.008409, 0.2276, 0.008409, 0.2276, 0.007513, 0.2283, 0.007513, 0.2283, 0.322, 0.2276, 0.322, 0.2276, 0.3178, 0.2283, 0.3178, 0.2283, 0.01376, 0.2276, 0.01376, 0.2276, 0.01244, 0.2283, 0.01244, 0.4206, 0.3218, 0.4199, 0.3218, 0.4199, 0.3178, 0.4206, 0.3178, 0.4206, 0.01394, 0.4199, 0.01394, 0.4199, 0.01244, 0.4206, 0.01244, 0.2283, 0.3227, 0.2276, 0.3227, 0.2276, 0.322, 0.2283, 0.322, 0.4206, 0.01244, 0.4199, 0.01244, 0.4199, 0.008197, 0.4206, 0.008197, 0.4199, 0.01244, 0.4157, 0.01244, 0.4157, 0.008197, 0.4199, 0.008197, 0.2276, 0.3227, 0.2233, 0.3227, 0.2233, 0.322, 0.2276, 0.322, 0.2494, 0.01244, 0.2483, 0.01244, 0.2483, 0.008197, 0.2494, 0.008197, 0.05651, 0.3227, 0.05535, 0.3227, 0.05535, 0.322, 0.05651, 0.322, 0.01736, 0.1848, 0.01736, 0.1855, 0.01244, 0.1855, 0.01244, 0.1848, 0.05105, 0.3227, 0.05037, 0.3227, 0.05037, 0.322, 0.05105, 0.322, 0.2221, 0.3227, 0.1888, 0.3227, 0.1888, 0.322, 0.2221, 0.322, 0.1888, 0.3227, 0.08986, 0.3227, 0.08986, 0.322, 0.1888, 0.322, 0.3814, 0.01244, 0.2825, 0.01244, 0.2825, 0.008197, 0.3814, 0.008197, 0.4145, 0.01244, 0.3814, 0.01244, 0.3814, 0.008197, 0.4145, 0.008197, 0.244, 0.01244, 0.2433, 0.01244, 0.2433, 0.008197, 0.244, 0.008197, 0.01736, 0.9876, 0.01736, 0.9918, 0.01244, 0.9918, 0.01244, 0.9876, 0.2483, 0.01244, 0.244, 0.01244, 0.244, 0.008197, 0.2483, 0.008197, 0.05535, 0.3227, 0.05105, 0.3227, 0.05105, 0.322, 0.05535, 0.322, 0.05535, 0.01376, 0.05105, 0.01376, 0.05105, 0.01244, 0.05535, 0.01244, 0.05535, 0.322, 0.05105, 0.322, 0.05105, 0.3178, 0.05535, 0.3178, 0.2483, 0.01394, 0.244, 0.01394, 0.244, 0.01244, 0.2483, 0.01244, 0.2483, 0.3218, 0.244, 0.3218, 0.244, 0.3178, 0.2483, 0.3178, 0.2483, 0.008197, 0.244, 0.008197, 0.244, 0.007513, 0.2483, 0.007513, 0.01736, 0.1799, 0.01736, 0.1841, 0.01234, 0.1841, 0.0117, 0.1799, 0.0117, 0.5049, 0.01234, 0.5007, 0.01736, 0.5007, 0.01736, 0.5049, 0.05535, 0.008409, 0.05105, 0.008409, 0.05105, 0.007513, 0.05535, 0.007513, 0.05535, 0.01244, 0.05105, 0.01244, 0.05105, 0.008409, 0.05535, 0.008409, 0.2483, 0.3227, 0.244, 0.3227, 0.244, 0.3218, 0.2483, 0.3218, 0.4206, 0.3227, 0.4199, 0.3227, 0.4199, 0.3218, 0.4206, 0.3218, 0.2283, 0.01244, 0.2276, 0.01244, 0.2276, 0.008409, 0.2283, 0.008409, 0.2276, 0.01244, 0.2233, 0.01244, 0.2233, 0.008409, 0.2276, 0.008409, 0.4199, 0.3227, 0.4157, 0.3227, 0.4157, 0.3218, 0.4199, 0.3218, 0.05651, 0.01244, 0.05535, 0.01244, 0.05535, 0.008409, 0.05651, 0.008409, 0.2494, 0.3227, 0.2483, 0.3227, 0.2483, 0.3218, 0.2494, 0.3218, 0.01736, 0.6773, 0.01736, 0.6782, 0.01244, 0.6782, 0.01244, 0.6773, 0.244, 0.3227, 0.2433, 0.3227, 0.2433, 0.3218, 0.244, 0.3218, 0.4145, 0.3227, 0.3814, 0.3227, 0.3814, 0.3218, 0.4145, 0.3218, 0.3814, 0.3227, 0.2825, 0.3227, 0.2825, 0.3218, 0.3814, 0.3218, 0.1888, 0.01244, 0.08986, 0.01244, 0.08986, 0.008409, 0.1888, 0.008409, 0.2221, 0.01244, 0.1888, 0.01244, 0.1888, 0.008409, 0.2221, 0.008409, 0.05105, 0.01244, 0.05037, 0.01244, 0.05037, 0.008409, 0.05105, 0.008409, 0.01736, 0.4951, 0.01736, 0.4991, 0.01244, 0.4991, 0.01244, 0.4951, 0.2825, 0.3227, 0.2494, 0.3227, 0.2494, 0.3218, 0.2825, 0.3218, 0.08986, 0.01244, 0.05651, 0.01244, 0.05651, 0.008409, 0.08986, 0.008409, 0.08986, 0.3227, 0.05651, 0.3227, 0.05651, 0.322, 0.08986, 0.322, 0.2825, 0.01244, 0.2494, 0.01244, 0.2494, 0.008197, 0.2825, 0.008197, 0.03534, 0.9188, 0.03534, 0.9519, 0.03239, 0.9519, 0.03239, 0.9188, 0.4699, 0.009018, 0.4368, 0.009018, 0.4368, 0.007513, 0.4699, 0.007513, 0.08986, 0.008409, 0.05651, 0.008409, 0.05651, 0.007513, 0.08986, 0.007513, 0.007513, 0.5392, 0.01156, 0.5061, 0.01736, 0.5061, 0.01736, 0.5392, 0.01736, 0.1456, 0.01736, 0.1787, 0.01156, 0.1787, 0.007513, 0.1456, 0.2825, 0.008197, 0.2494, 0.008197, 0.2494, 0.007513, 0.2825, 0.007513, 0.2825, 0.3218, 0.2494, 0.3218, 0.2494, 0.3178, 0.2825, 0.3178, 0.03534, 0.3129, 0.03534, 0.314, 0.03239, 0.314, 0.03239, 0.3129, 0.08986, 0.322, 0.05651, 0.322, 0.05651, 0.3178, 0.08986, 0.3178, 0.08986, 0.01376, 0.05651, 0.01376, 0.05651, 0.01244, 0.08986, 0.01244, 0.2233, 0.01244, 0.2221, 0.01244, 0.2221, 0.008409, 0.2233, 0.008409, 0.4157, 0.3227, 0.4145, 0.3227, 0.4145, 0.3218, 0.4157, 0.3218, 0.4157, 0.01244, 0.4145, 0.01244, 0.4145, 0.008197, 0.4157, 0.008197, 0.2233, 0.3227, 0.2221, 0.3227, 0.2221, 0.322, 0.2233, 0.322, 0.03534, 0.446, 0.03534, 0.4791, 0.03239, 0.4791, 0.03239, 0.446, 0.6031, 0.009018, 0.6019, 0.009018, 0.6019, 0.007513, 0.6031, 0.007513, 0.4157, 0.3218, 0.4145, 0.3218, 0.4145, 0.3178, 0.4157, 0.3178, 0.03534, 0.7856, 0.03534, 0.7868, 0.03239, 0.7868, 0.03239, 0.7856, 0.2233, 0.01376, 0.2221, 0.01376, 0.2221, 0.01244, 0.2233, 0.01244, 0.2233, 0.322, 0.2221, 0.322, 0.2221, 0.3178, 0.2233, 0.3178, 0.2233, 0.008409, 0.2221, 0.008409, 0.2221, 0.007513, 0.2233, 0.007513, 0.01145, 0.6724, 0.01132, 0.6712, 0.01736, 0.6712, 0.01736, 0.6724, 0.01736, 0.01244, 0.01736, 0.01359, 0.01132, 0.01359, 0.01145, 0.01244, 0.4157, 0.008197, 0.4145, 0.008197, 0.4145, 0.007513, 0.4157, 0.007513, 0.2233, 0.3163, 0.2221, 0.3163, 0.2221, 0.01376, 0.2233, 0.01376, 0.6031, 0.3129, 0.6019, 0.3129, 0.6019, 0.3115, 0.6031, 0.3115, 0.08986, 0.3163, 0.05651, 0.3163, 0.05651, 0.01376, 0.08986, 0.01376, 0.4699, 0.3129, 0.4368, 0.3129, 0.4368, 0.3115, 0.4699, 0.3115, 0.2483, 0.3178, 0.244, 0.3178, 0.244, 0.3165, 0.2483, 0.3165, 0.05535, 0.3163, 0.05105, 0.3163, 0.05105, 0.01376, 0.05535, 0.01376, 0.4206, 0.3178, 0.4199, 0.3178, 0.4199, 0.3165, 0.4206, 0.3165, 0.2283, 0.3163, 0.2276, 0.3163, 0.2276, 0.01376, 0.2283, 0.01376, 0.03534, 0.007513, 0.03534, 0.008836, 0.03239, 0.008836, 0.03239, 0.007513, 0.4368, 0.3129, 0.4356, 0.3129, 0.4356, 0.3115, 0.4368, 0.3115, 0.6019, 0.3129, 0.5688, 0.3129, 0.5688, 0.3115, 0.6019, 0.3115, 0.5688, 0.3129, 0.4699, 0.3129, 0.4699, 0.3115, 0.5688, 0.3115, 0.2276, 0.3163, 0.2233, 0.3163, 0.2233, 0.01376, 0.2276, 0.01376, 0.4199, 0.3178, 0.4157, 0.3178, 0.4157, 0.3165, 0.4199, 0.3165, 0.05651, 0.3163, 0.05535, 0.3163, 0.05535, 0.01376, 0.05651, 0.01376, 0.01736, 0.1912, 0.01736, 0.4938, 0.01244, 0.4938, 0.01244, 0.1912, 0.05105, 0.3163, 0.05037, 0.3163, 0.05037, 0.01376, 0.05105, 0.01376, 0.01736, 0.6822, 0.01736, 0.6835, 0.01244, 0.6835, 0.01244, 0.6822, 0.244, 0.3178, 0.2433, 0.3178, 0.2433, 0.3165, 0.244, 0.3165, 0.03534, 0.4818, 0.03534, 0.7843, 0.03239, 0.7843, 0.03239, 0.4818, 0.2221, 0.3163, 0.1888, 0.3163, 0.1888, 0.01376, 0.2221, 0.01376, 0.1888, 0.3163, 0.08986, 0.3163, 0.08986, 0.01376, 0.1888, 0.01376, 0.1888, 0.3178, 0.08986, 0.3178, 0.08986, 0.3163, 0.1888, 0.3163, 0.2221, 0.3178, 0.1888, 0.3178, 0.1888, 0.3163, 0.2221, 0.3163, 0.03534, 0.4803, 0.03534, 0.4818, 0.03239, 0.4818, 0.03239, 0.4803, 0.05105, 0.3178, 0.05037, 0.3178, 0.05037, 0.3163, 0.05105, 0.3163, 0.01736, 0.1897, 0.01736, 0.1912, 0.01244, 0.1912, 0.01244, 0.1897, 0.05651, 0.3178, 0.05535, 0.3178, 0.05535, 0.3163, 0.05651, 0.3163, 0.2276, 0.3178, 0.2233, 0.3178, 0.2233, 0.3163, 0.2276, 0.3163, 0.2283, 0.3178, 0.2276, 0.3178, 0.2276, 0.3163, 0.2283, 0.3163, 0.05535, 0.3178, 0.05105, 0.3178, 0.05105, 0.3163, 0.05535, 0.3163, 0.08986, 0.3178, 0.05651, 0.3178, 0.05651, 0.3163, 0.08986, 0.3163, 0.2233, 0.3178, 0.2221, 0.3178, 0.2221, 0.3163, 0.2233, 0.3163, 0.6031, 0.3115, 0.6019, 0.3115, 0.6019, 0.009018, 0.6031, 0.009018, 0.4699, 0.3115, 0.4368, 0.3115, 0.4368, 0.009018, 0.4699, 0.009018, 0.2483, 0.3165, 0.244, 0.3165, 0.244, 0.01394, 0.2483, 0.01394, 0.4206, 0.3165, 0.4199, 0.3165, 0.4199, 0.01394, 0.4206, 0.01394, 0.03534, 0.008836, 0.03534, 0.3114, 0.03239, 0.3114, 0.03239, 0.008836, 0.4368, 0.3115, 0.4356, 0.3115, 0.4356, 0.009018, 0.4368, 0.009018, 0.6019, 0.3115, 0.5688, 0.3115, 0.5688, 0.009018, 0.6019, 0.009018, 0.5688, 0.3115, 0.4699, 0.3115, 0.4699, 0.009018, 0.5688, 0.009018, 0.4199, 0.3165, 0.4157, 0.3165, 0.4157, 0.01394, 0.4199, 0.01394, 0.01736, 0.6835, 0.01736, 0.9861, 0.01244, 0.9861, 0.01244, 0.6835, 0.244, 0.3165, 0.2433, 0.3165, 0.2433, 0.01394, 0.244, 0.01394])
me_cube_006.materials.append(mat_material)
me_cube_006.use_mirror_vertex_groups = False
me_cube_006.update()
me_cube_007 = bpy.data.meshes.new('Cube.007')
me_cube_007.from_pydata([(4.0, 0.4, 9.0), (4.0, 0.4, -9.0), (4.0, 0.0, 9.0), (4.0, 0.0, -9.0), (-4.0, 0.4, 9.0), (-4.0, 0.4, -9.0), (-4.0, 0.0, 9.0), (-4.0, 0.0, -9.0), (4.0, 0.4, 6.476), (4.0, 0.4, -6.476), (-4.0, -0.4, -6.476), (-4.0, -0.4, 6.476), (4.0, -0.4, 6.476), (4.0, -0.4, -6.476), (-4.0, 0.4, 6.476), (-4.0, 0.4, -6.476), (3.881, 0.4, -9.0), (3.881, 0.0, 9.0), (3.881, 0.0, -9.0), (3.881, 0.4, 9.0), (3.881, 0.4, -6.476), (3.881, 0.4, 6.476), (3.881, -0.4, -6.476), (3.881, -0.4, 6.476), (-3.881, 0.4, -9.0), (-3.881, 0.0, 9.0), (-3.881, -0.4, -6.476), (-3.881, -0.4, 6.476), (-3.881, 0.0, -9.0), (-3.881, 0.4, 9.0), (-3.881, 0.4, -6.476), (-3.881, 0.4, 6.476), (4.0, 0.4, -8.878), (4.0, -0.01939, -8.878), (-4.0, 0.4, -8.878), (-4.0, -0.01939, -8.878), (3.881, -0.01939, -8.878), (3.881, 0.4, -8.878), (-3.881, 0.4, -8.878), (-3.881, -0.01939, -8.878), (-4.0, -0.02267, 8.857), (4.0, 0.4, 8.857), (4.0, -0.02267, 8.857), (-4.0, 0.4, 8.857), (3.881, 0.4, 8.857), (3.881, -0.02267, 8.857), (-3.881, 0.4, 8.857), (-3.881, -0.02267, 8.857), (-4.0, 0.3288, -9.0), (4.0, 0.3288, 9.0), (-4.0, 0.3288, 9.0), (4.0, 0.3288, -9.0), (4.0, 0.2577, -6.476), (4.0, 0.2577, 6.476), (-4.0, 0.2577, -6.476), (-4.0, 0.2577, 6.476), (3.881, 0.3288, -9.0), (3.881, 0.3288, 9.0), (-3.881, 0.3288, -9.0), (-3.881, 0.3288, 9.0), (-4.0, 0.3254, -8.878), (4.0, 0.3254, -8.878), (4.0, 0.3248, 8.857), (-4.0, 0.3248, 8.857), (-4.0, 0.07011, -9.0), (4.0, 0.07011, 9.0), (4.0, -0.2598, -6.476), (4.0, -0.2598, 6.476), (3.881, 0.07011, -9.0), (3.881, 0.07011, 9.0), (-3.881, 0.07011, -9.0), (-3.881, 0.07011, 9.0), (4.0, 0.05412, -8.878), (4.0, 0.05142, 8.857), (-4.0, 0.07011, 9.0), (4.0, 0.07011, -9.0), (-4.0, -0.2598, -6.476), (-4.0, -0.2598, 6.476), (-4.0, 0.05412, -8.878), (-4.0, 0.05142, 8.857), (4.0, 0.4, -5.814), (-4.0, -0.4, -5.814), (4.0, -0.4, -5.814), (-4.0, 0.4, -5.814), (3.881, -0.4, -5.814), (3.881, 0.4, -5.814), (-3.881, 0.4, -5.814), (-3.881, -0.4, -5.814), (-4.0, 0.2577, -5.814), (4.0, 0.2577, -5.814), (-4.0, -0.2598, -5.814), (4.0, -0.2598, -5.814), (-4.0, -0.4, 5.843), (4.0, 0.4, 5.843), (4.0, -0.4, 5.843), (-4.0, 0.4, 5.843), (3.881, -0.4, 5.843), (3.881, 0.4, 5.843), (-3.881, 0.4, 5.843), (-3.881, -0.4, 5.843), (-4.0, 0.2577, 5.843), (4.0, 0.2577, 5.843), (-4.0, -0.2598, 5.843), (4.0, -0.2598, 5.843)], [], [(71, 74, 6, 25), (47, 25, 6, 40), (63, 50, 4, 43), (68, 75, 3, 18), (73, 65, 2, 42), (44, 19, 0, 41), (37, 20, 9, 32), (97, 21, 8, 93), (72, 66, 13, 33), (103, 67, 12, 94), (60, 54, 15, 34), (100, 55, 14, 95), (39, 26, 10, 35), (99, 27, 11, 92), (94, 12, 23, 96), (33, 13, 22, 36), (98, 31, 21, 97), (38, 30, 20, 37), (46, 29, 19, 44), (70, 68, 18, 28), (42, 2, 17, 45), (65, 69, 17, 2), (64, 70, 28, 7), (43, 4, 29, 46), (34, 15, 30, 38), (95, 14, 31, 98), (96, 23, 27, 99), (36, 22, 26, 39), (45, 17, 25, 47), (69, 71, 25, 17), (18, 36, 39, 28), (5, 34, 38, 24), (24, 38, 37, 16), (3, 33, 36, 18), (28, 39, 35, 7), (48, 60, 34, 5), (75, 72, 33, 3), (16, 37, 32, 1), (23, 45, 47, 27), (14, 43, 46, 31), (12, 42, 45, 23), (31, 46, 44, 21), (21, 44, 41, 8), (67, 73, 42, 12), (55, 63, 43, 14), (27, 47, 40, 11), (77, 79, 63, 55), (8, 41, 62, 53), (1, 32, 61, 51), (64, 78, 60, 48), (19, 29, 59, 57), (5, 24, 58, 48), (0, 19, 57, 49), (24, 16, 56, 58), (102, 77, 55, 100), (78, 76, 54, 60), (93, 8, 53, 101), (32, 9, 52, 61), (41, 0, 49, 62), (16, 1, 51, 56), (79, 74, 50, 63), (29, 4, 50, 59), (40, 6, 74, 79), (35, 10, 76, 78), (92, 11, 77, 102), (7, 35, 78, 64), (11, 40, 79, 77), (53, 62, 73, 67), (51, 61, 72, 75), (57, 59, 71, 69), (48, 58, 70, 64), (49, 57, 69, 65), (58, 56, 68, 70), (101, 53, 67, 103), (61, 52, 66, 72), (62, 49, 65, 73), (56, 51, 75, 68), (59, 50, 74, 71), (52, 89, 91, 66), (10, 81, 90, 76), (9, 80, 89, 52), (76, 90, 88, 54), (22, 84, 87, 26), (15, 83, 86, 30), (30, 86, 85, 20), (13, 82, 84, 22), (26, 87, 81, 10), (54, 88, 83, 15), (66, 91, 82, 13), (20, 85, 80, 9), (89, 101, 103, 91), (81, 92, 102, 90), (80, 93, 101, 89), (90, 102, 100, 88), (84, 96, 99, 87), (83, 95, 98, 86), (86, 98, 97, 85), (82, 94, 96, 84), (87, 99, 92, 81), (88, 100, 95, 83), (91, 103, 94, 82), (85, 97, 93, 80)])
me_cube_007.polygons.foreach_set('use_smooth', [True] * 102)
_k = set([(0, 19), (0, 41), (0, 49), (1, 16), (1, 32), (1, 51), (2, 17), (2, 42), (2, 65), (3, 18), (3, 33), (3, 75), (4, 29), (4, 43), (4, 50), (5, 24), (5, 34), (5, 48), (6, 25), (6, 40), (6, 74), (7, 28), (7, 35), (7, 64), (8, 41), (8, 93), (9, 32), (9, 80), (10, 35), (10, 81), (11, 40), (11, 92), (12, 42), (12, 94), (13, 33), (13, 82), (14, 43), (14, 95), (15, 34), (15, 83), (16, 24), (17, 25), (18, 28), (19, 29), (48, 64), (49, 65), (50, 74), (51, 75), (80, 93), (81, 92), (82, 94), (83, 95)])
me_cube_007.attributes.new('sharp_edge', 'BOOLEAN', 'EDGE').data.foreach_set('value', [ (min(e.vertices), max(e.vertices)) in _k for e in me_cube_007.edges])
_uv = me_cube_007.uv_layers.new(name='UVMap')
_uv.uv.foreach_set('vector', [0.2344, 0.5165, 0.2367, 0.5154, 0.2355, 0.5172, 0.2344, 0.5172, 0.2443, 0.5123, 0.2443, 0.5137, 0.2431, 0.5137, 0.2414, 0.5122, 0.2365, 0.5121, 0.2358, 0.5138, 0.2355, 0.5134, 0.2355, 0.512, 0.1603, 0.3384, 0.1575, 0.34, 0.1591, 0.3377, 0.1603, 0.3377, 0.1558, 0.512, 0.1578, 0.5153, 0.1553, 0.5134, 0.1551, 0.512, 0.1603, 0.512, 0.1603, 0.5134, 0.1591, 0.5134, 0.1591, 0.512, 0.1603, 0.3427, 0.1603, 0.3656, 0.1591, 0.3656, 0.1591, 0.3427, 0.1603, 0.4833, 0.1603, 0.4893, 0.1591, 0.4893, 0.1591, 0.4833, 0.1558, 0.3427, 0.1528, 0.3656, 0.1515, 0.3656, 0.1551, 0.3427, 0.1528, 0.4833, 0.1528, 0.4893, 0.1515, 0.4893, 0.1515, 0.4833, 0.2365, 0.3427, 0.2368, 0.3656, 0.2355, 0.3656, 0.2355, 0.3427, 0.2368, 0.4833, 0.2368, 0.4893, 0.2355, 0.4893, 0.2355, 0.4833, 0.2443, 0.3424, 0.2443, 0.3656, 0.2431, 0.3656, 0.2414, 0.3426, 0.2443, 0.4833, 0.2443, 0.4893, 0.2431, 0.4893, 0.2431, 0.4833, 0.3195, 0.4833, 0.3195, 0.4893, 0.3184, 0.4893, 0.3184, 0.4833, 0.3195, 0.3424, 0.3195, 0.3656, 0.3184, 0.3656, 0.3184, 0.3424, 0.2344, 0.4833, 0.2344, 0.4893, 0.1603, 0.4893, 0.1603, 0.4833, 0.2344, 0.3427, 0.2344, 0.3656, 0.1603, 0.3656, 0.1603, 0.3427, 0.2344, 0.512, 0.2344, 0.5134, 0.1603, 0.5134, 0.1603, 0.512, 0.2344, 0.3384, 0.1603, 0.3384, 0.1603, 0.3377, 0.2344, 0.3377, 0.3195, 0.5123, 0.3195, 0.5137, 0.3184, 0.5137, 0.3184, 0.5123, 0.1578, 0.5153, 0.1603, 0.5165, 0.1603, 0.5172, 0.1591, 0.5172, 0.237, 0.3399, 0.2344, 0.3384, 0.2344, 0.3377, 0.2355, 0.3377, 0.2355, 0.512, 0.2355, 0.5134, 0.2344, 0.5134, 0.2344, 0.512, 0.2355, 0.3427, 0.2355, 0.3656, 0.2344, 0.3656, 0.2344, 0.3427, 0.2355, 0.4833, 0.2355, 0.4893, 0.2344, 0.4893, 0.2344, 0.4833, 0.3184, 0.4833, 0.3184, 0.4893, 0.2443, 0.4893, 0.2443, 0.4833, 0.3184, 0.3424, 0.3184, 0.3656, 0.2443, 0.3656, 0.2443, 0.3424, 0.3184, 0.5123, 0.3184, 0.5137, 0.2443, 0.5137, 0.2443, 0.5123, 0.1603, 0.5165, 0.2344, 0.5165, 0.2344, 0.5172, 0.1603, 0.5172, 0.3184, 0.3412, 0.3184, 0.3424, 0.2443, 0.3424, 0.2443, 0.3412, 0.2355, 0.3416, 0.2355, 0.3427, 0.2344, 0.3427, 0.2344, 0.3416, 0.2344, 0.3416, 0.2344, 0.3427, 0.1603, 0.3427, 0.1603, 0.3416, 0.3195, 0.3412, 0.3195, 0.3424, 0.3184, 0.3424, 0.3184, 0.3412, 0.2443, 0.3412, 0.2443, 0.3424, 0.2414, 0.3426, 0.2431, 0.3412, 0.2358, 0.3412, 0.2365, 0.3427, 0.2355, 0.3427, 0.2355, 0.3416, 0.1575, 0.34, 0.1558, 0.3427, 0.1551, 0.3427, 0.1553, 0.3416, 0.1603, 0.3416, 0.1603, 0.3427, 0.1591, 0.3427, 0.1591, 0.3416, 0.3184, 0.4893, 0.3184, 0.5123, 0.2443, 0.5123, 0.2443, 0.4893, 0.2355, 0.4893, 0.2355, 0.512, 0.2344, 0.512, 0.2344, 0.4893, 0.3195, 0.4893, 0.3195, 0.5123, 0.3184, 0.5123, 0.3184, 0.4893, 0.2344, 0.4893, 0.2344, 0.512, 0.1603, 0.512, 0.1603, 0.4893, 0.1603, 0.4893, 0.1603, 0.512, 0.1591, 0.512, 0.1591, 0.4893, 0.1528, 0.4893, 0.1558, 0.512, 0.1551, 0.512, 0.1515, 0.4893, 0.2368, 0.4893, 0.2365, 0.5121, 0.2355, 0.512, 0.2355, 0.4893, 0.2443, 0.4893, 0.2443, 0.5123, 0.2414, 0.5122, 0.2431, 0.4893, 0.2418, 0.4893, 0.2404, 0.5121, 0.2365, 0.5121, 0.2368, 0.4893, 0.1591, 0.4893, 0.1591, 0.512, 0.1584, 0.512, 0.1578, 0.4893, 0.1591, 0.3416, 0.1591, 0.3427, 0.1584, 0.3427, 0.1587, 0.3412, 0.237, 0.3399, 0.2404, 0.3426, 0.2365, 0.3427, 0.2358, 0.3412, 0.1603, 0.5134, 0.2344, 0.5134, 0.2344, 0.5141, 0.1603, 0.5141, 0.2355, 0.3416, 0.2344, 0.3416, 0.2344, 0.3409, 0.2358, 0.3412, 0.1591, 0.5134, 0.1603, 0.5134, 0.1603, 0.5141, 0.1588, 0.5138, 0.2344, 0.3416, 0.1603, 0.3416, 0.1603, 0.3409, 0.2344, 0.3409, 0.2418, 0.4833, 0.2418, 0.4893, 0.2368, 0.4893, 0.2368, 0.4833, 0.2404, 0.3426, 0.2418, 0.3656, 0.2368, 0.3656, 0.2365, 0.3427, 0.1591, 0.4833, 0.1591, 0.4893, 0.1578, 0.4893, 0.1578, 0.4833, 0.1591, 0.3427, 0.1591, 0.3656, 0.1578, 0.3656, 0.1584, 0.3427, 0.1591, 0.512, 0.1591, 0.5134, 0.1588, 0.5138, 0.1584, 0.512, 0.1603, 0.3416, 0.1591, 0.3416, 0.1587, 0.3412, 0.1603, 0.3409, 0.2404, 0.5121, 0.2367, 0.5154, 0.2358, 0.5138, 0.2365, 0.5121, 0.2344, 0.5134, 0.2355, 0.5134, 0.2358, 0.5138, 0.2344, 0.5141, 0.2414, 0.5122, 0.2393, 0.5134, 0.2367, 0.5154, 0.2404, 0.5121, 0.2414, 0.3426, 0.2431, 0.3656, 0.2418, 0.3656, 0.2404, 0.3426, 0.2431, 0.4833, 0.2431, 0.4893, 0.2418, 0.4893, 0.2418, 0.4833, 0.2393, 0.3416, 0.2414, 0.3426, 0.2404, 0.3426, 0.237, 0.3399, 0.2431, 0.4893, 0.2414, 0.5122, 0.2404, 0.5121, 0.2418, 0.4893, 0.1578, 0.4893, 0.1584, 0.512, 0.1558, 0.512, 0.1528, 0.4893, 0.1587, 0.3412, 0.1584, 0.3427, 0.1558, 0.3427, 0.1575, 0.34, 0.1603, 0.5141, 0.2344, 0.5141, 0.2344, 0.5165, 0.1603, 0.5165, 0.2358, 0.3412, 0.2344, 0.3409, 0.2344, 0.3384, 0.237, 0.3399, 0.1588, 0.5138, 0.1603, 0.5141, 0.1603, 0.5165, 0.1578, 0.5153, 0.2344, 0.3409, 0.1603, 0.3409, 0.1603, 0.3384, 0.2344, 0.3384, 0.1578, 0.4833, 0.1578, 0.4893, 0.1528, 0.4893, 0.1528, 0.4833, 0.1584, 0.3427, 0.1578, 0.3656, 0.1528, 0.3656, 0.1558, 0.3427, 0.1584, 0.512, 0.1588, 0.5138, 0.1578, 0.5153, 0.1558, 0.512, 0.1603, 0.3409, 0.1587, 0.3412, 0.1575, 0.34, 0.1603, 0.3384, 0.2344, 0.5141, 0.2358, 0.5138, 0.2367, 0.5154, 0.2344, 0.5165, 0.1578, 0.3656, 0.1578, 0.372, 0.1528, 0.372, 0.1528, 0.3656, 0.2431, 0.3656, 0.2431, 0.372, 0.2418, 0.372, 0.2418, 0.3656, 0.1591, 0.3656, 0.1591, 0.372, 0.1578, 0.372, 0.1578, 0.3656, 0.2418, 0.3656, 0.2418, 0.372, 0.2368, 0.372, 0.2368, 0.3656, 0.3184, 0.3656, 0.3184, 0.372, 0.2443, 0.372, 0.2443, 0.3656, 0.2355, 0.3656, 0.2355, 0.372, 0.2344, 0.372, 0.2344, 0.3656, 0.2344, 0.3656, 0.2344, 0.372, 0.1603, 0.372, 0.1603, 0.3656, 0.3195, 0.3656, 0.3195, 0.372, 0.3184, 0.372, 0.3184, 0.3656, 0.2443, 0.3656, 0.2443, 0.372, 0.2431, 0.372, 0.2431, 0.3656, 0.2368, 0.3656, 0.2368, 0.372, 0.2355, 0.372, 0.2355, 0.3656, 0.1528, 0.3656, 0.1528, 0.372, 0.1515, 0.372, 0.1515, 0.3656, 0.1603, 0.3656, 0.1603, 0.372, 0.1591, 0.372, 0.1591, 0.3656, 0.1578, 0.372, 0.1578, 0.4833, 0.1528, 0.4833, 0.1528, 0.372, 0.2431, 0.372, 0.2431, 0.4833, 0.2418, 0.4833, 0.2418, 0.372, 0.1591, 0.372, 0.1591, 0.4833, 0.1578, 0.4833, 0.1578, 0.372, 0.2418, 0.372, 0.2418, 0.4833, 0.2368, 0.4833, 0.2368, 0.372, 0.3184, 0.372, 0.3184, 0.4833, 0.2443, 0.4833, 0.2443, 0.372, 0.2355, 0.372, 0.2355, 0.4833, 0.2344, 0.4833, 0.2344, 0.372, 0.2344, 0.372, 0.2344, 0.4833, 0.1603, 0.4833, 0.1603, 0.372, 0.3195, 0.372, 0.3195, 0.4833, 0.3184, 0.4833, 0.3184, 0.372, 0.2443, 0.372, 0.2443, 0.4833, 0.2431, 0.4833, 0.2431, 0.372, 0.2368, 0.372, 0.2368, 0.4833, 0.2355, 0.4833, 0.2355, 0.372, 0.1528, 0.372, 0.1528, 0.4833, 0.1515, 0.4833, 0.1515, 0.372, 0.1603, 0.372, 0.1603, 0.4833, 0.1591, 0.4833, 0.1591, 0.372])
me_cube_007.materials.append(mat_material)
me_cube_007.use_mirror_vertex_groups = False
me_cube_007.update()
me_cube_008 = bpy.data.meshes.new('Cube.008')
me_cube_008.from_pydata([(-0.5, -2.765, -2.3), (-0.5, -2.907, -0.3), (-0.5, -1.4, -2.0), (-0.5, -1.4, 0.0), (0.5, -2.765, -2.3), (0.5, -2.907, -0.3), (0.5, -1.4, -2.0), (0.5, -1.4, 0.0), (-0.5, -1.449, -2.011), (-0.5, -1.454, -0.01083), (0.5, -1.449, -2.011), (0.5, -1.454, -0.01083), (-0.5, -2.717, -2.289), (0.5, -2.855, -0.2895), (-0.5, -2.855, -0.2895), (0.5, -2.717, -2.289), (-0.5, -2.904, -0.3442), (-0.5, -1.4, -0.04419), (0.5, -1.4, -0.04419), (0.5, -2.904, -0.3442), (0.5, -1.454, -0.05502), (-0.5, -1.454, -0.05502), (-0.5, -2.852, -0.3337), (0.5, -2.852, -0.3337), (-0.5, -1.4, -1.936), (0.5, -1.4, -1.936), (0.5, -2.769, -2.236), (0.5, -1.449, -1.947), (-0.5, -1.449, -1.947), (-0.5, -2.721, -2.226), (0.5, -2.721, -2.226), (-0.5, -2.769, -2.236), (-0.4583, -1.4, -2.0), (-0.4583, -1.4, 0.0), (-0.4583, -2.765, -2.3), (-0.4583, -2.907, -0.3), (-0.4583, -1.454, -0.01083), (-0.4583, -1.449, -2.011), (-0.4583, -2.855, -0.2895), (-0.4583, -2.717, -2.289), (-0.4583, -2.904, -0.3442), (-0.4583, -1.4, -0.04419), (-0.4583, -1.4, -1.936), (-0.4583, -2.769, -2.236), (0.459, -1.4, 0.0), (0.459, -2.765, -2.3), (0.459, -1.454, -0.01083), (0.459, -2.855, -0.2895), (0.459, -1.4, -0.04419), (0.459, -1.4, -1.936), (0.459, -1.4, -2.0), (0.459, -2.907, -0.3), (0.459, -1.449, -2.011), (0.459, -2.717, -2.289), (0.459, -2.904, -0.3442), (0.459, -2.769, -2.236)], [], [(21, 9, 3, 17), (48, 44, 7, 18), (23, 13, 5, 19), (40, 35, 1, 16), (53, 15, 4, 45), (38, 14, 1, 35), (33, 3, 9, 36), (50, 6, 10, 52), (18, 7, 11, 20), (22, 14, 9, 21), (16, 1, 14, 22), (36, 9, 14, 38), (52, 10, 15, 53), (20, 11, 13, 23), (27, 20, 23, 30), (31, 16, 22, 29), (29, 22, 21, 28), (25, 18, 20, 27), (43, 40, 16, 31), (30, 23, 19, 26), (49, 48, 18, 25), (28, 21, 17, 24), (8, 28, 24, 2), (50, 49, 25, 6), (15, 30, 26, 4), (34, 43, 31, 0), (6, 25, 27, 10), (12, 29, 28, 8), (0, 31, 29, 12), (10, 27, 30, 15), (45, 55, 43, 34), (2, 24, 42, 32), (24, 17, 41, 42), (55, 54, 40, 43), (8, 37, 39, 12), (46, 36, 38, 47), (2, 32, 37, 8), (44, 33, 36, 46), (47, 38, 35, 51), (12, 39, 34, 0), (54, 51, 35, 40), (17, 3, 33, 41), (19, 5, 51, 54), (13, 47, 51, 5), (7, 44, 46, 11), (11, 46, 47, 13), (26, 19, 54, 55), (4, 26, 55, 45), (32, 42, 49, 50), (42, 41, 48, 49), (37, 52, 53, 39), (32, 50, 52, 37), (39, 53, 45, 34), (41, 33, 44, 48)])
me_cube_008.polygons.foreach_set('use_smooth', [True] * 54)
_k = set([(0, 12), (0, 31), (0, 34), (1, 14), (1, 16), (1, 35), (2, 8), (2, 24), (2, 32), (3, 9), (3, 17), (3, 33), (4, 15), (4, 26), (4, 45), (5, 13), (5, 19), (5, 51), (6, 10), (6, 25), (6, 50), (7, 11), (7, 18), (7, 44), (8, 12), (9, 14), (10, 15), (11, 13), (16, 31), (17, 24), (18, 25), (19, 26), (32, 50), (33, 44), (34, 45), (35, 51)])
me_cube_008.attributes.new('sharp_edge', 'BOOLEAN', 'EDGE').data.foreach_set('value', [ (min(e.vertices), max(e.vertices)) in _k for e in me_cube_008.edges])
_uv = me_cube_008.uv_layers.new(name='UVMap')
_uv.uv.foreach_set('vector', [0.3701, 0.3731, 0.37, 0.3735, 0.3695, 0.3736, 0.3695, 0.3731, 0.3943, 0.3874, 0.3943, 0.387, 0.3947, 0.387, 0.3947, 0.3874, 0.3952, 0.3713, 0.3952, 0.3717, 0.3947, 0.3717, 0.3947, 0.3712, 0.3851, 0.3712, 0.3851, 0.3717, 0.3847, 0.3717, 0.3847, 0.3712, 0.3943, 0.3512, 0.3947, 0.3512, 0.3947, 0.3517, 0.3943, 0.3517, 0.3851, 0.3722, 0.3847, 0.3722, 0.3847, 0.3717, 0.3851, 0.3717, 0.3851, 0.387, 0.3847, 0.387, 0.3847, 0.3864, 0.3851, 0.3864, 0.3943, 0.3377, 0.3947, 0.3377, 0.3947, 0.3382, 0.3943, 0.3382, 0.4098, 0.3731, 0.4099, 0.3736, 0.4093, 0.3735, 0.4093, 0.3731, 0.3842, 0.3713, 0.3842, 0.3717, 0.37, 0.3735, 0.3701, 0.3731, 0.3847, 0.3712, 0.3847, 0.3717, 0.3842, 0.3717, 0.3842, 0.3713, 0.3851, 0.3864, 0.3847, 0.3864, 0.3847, 0.3722, 0.3851, 0.3722, 0.3943, 0.3382, 0.3947, 0.3382, 0.3947, 0.3512, 0.3943, 0.3512, 0.4093, 0.3731, 0.4093, 0.3735, 0.3952, 0.3717, 0.3952, 0.3713, 0.408, 0.3542, 0.4093, 0.3731, 0.3952, 0.3713, 0.3951, 0.3524, 0.3847, 0.3523, 0.3847, 0.3712, 0.3842, 0.3713, 0.3842, 0.3524, 0.3842, 0.3524, 0.3842, 0.3713, 0.3701, 0.3731, 0.3714, 0.3542, 0.4085, 0.3543, 0.4098, 0.3731, 0.4093, 0.3731, 0.408, 0.3542, 0.3851, 0.3523, 0.3851, 0.3712, 0.3847, 0.3712, 0.3847, 0.3523, 0.3951, 0.3524, 0.3952, 0.3713, 0.3947, 0.3712, 0.3947, 0.3523, 0.3943, 0.4063, 0.3943, 0.3874, 0.3947, 0.3874, 0.3947, 0.4063, 0.3714, 0.3542, 0.3701, 0.3731, 0.3695, 0.3731, 0.3709, 0.3543, 0.3714, 0.3536, 0.3714, 0.3542, 0.3709, 0.3543, 0.3709, 0.3537, 0.3943, 0.4069, 0.3943, 0.4063, 0.3947, 0.4063, 0.3947, 0.4069, 0.3951, 0.3517, 0.3951, 0.3524, 0.3947, 0.3523, 0.3947, 0.3517, 0.3851, 0.3517, 0.3851, 0.3523, 0.3847, 0.3523, 0.3847, 0.3517, 0.4084, 0.3537, 0.4085, 0.3543, 0.408, 0.3542, 0.4079, 0.3536, 0.3842, 0.3517, 0.3842, 0.3524, 0.3714, 0.3542, 0.3714, 0.3536, 0.3847, 0.3517, 0.3847, 0.3523, 0.3842, 0.3524, 0.3842, 0.3517, 0.4079, 0.3536, 0.408, 0.3542, 0.3951, 0.3524, 0.3951, 0.3517, 0.3943, 0.3517, 0.3943, 0.3523, 0.3851, 0.3523, 0.3851, 0.3517, 0.3847, 0.4069, 0.3847, 0.4063, 0.3851, 0.4063, 0.3851, 0.4069, 0.3847, 0.4063, 0.3847, 0.3874, 0.3851, 0.3874, 0.3851, 0.4063, 0.3943, 0.3523, 0.3943, 0.3712, 0.3851, 0.3712, 0.3851, 0.3523, 0.3847, 0.3382, 0.3851, 0.3382, 0.3851, 0.3512, 0.3847, 0.3512, 0.3943, 0.3864, 0.3851, 0.3864, 0.3851, 0.3722, 0.3943, 0.3722, 0.3847, 0.3377, 0.3851, 0.3377, 0.3851, 0.3382, 0.3847, 0.3382, 0.3943, 0.387, 0.3851, 0.387, 0.3851, 0.3864, 0.3943, 0.3864, 0.3943, 0.3722, 0.3851, 0.3722, 0.3851, 0.3717, 0.3943, 0.3717, 0.3847, 0.3512, 0.3851, 0.3512, 0.3851, 0.3517, 0.3847, 0.3517, 0.3943, 0.3712, 0.3943, 0.3717, 0.3851, 0.3717, 0.3851, 0.3712, 0.3847, 0.3874, 0.3847, 0.387, 0.3851, 0.387, 0.3851, 0.3874, 0.3947, 0.3712, 0.3947, 0.3717, 0.3943, 0.3717, 0.3943, 0.3712, 0.3947, 0.3722, 0.3943, 0.3722, 0.3943, 0.3717, 0.3947, 0.3717, 0.3947, 0.387, 0.3943, 0.387, 0.3943, 0.3864, 0.3947, 0.3864, 0.3947, 0.3864, 0.3943, 0.3864, 0.3943, 0.3722, 0.3947, 0.3722, 0.3947, 0.3523, 0.3947, 0.3712, 0.3943, 0.3712, 0.3943, 0.3523, 0.3947, 0.3517, 0.3947, 0.3523, 0.3943, 0.3523, 0.3943, 0.3517, 0.3851, 0.4069, 0.3851, 0.4063, 0.3943, 0.4063, 0.3943, 0.4069, 0.3851, 0.4063, 0.3851, 0.3874, 0.3943, 0.3874, 0.3943, 0.4063, 0.3851, 0.3382, 0.3943, 0.3382, 0.3943, 0.3512, 0.3851, 0.3512, 0.3851, 0.3377, 0.3943, 0.3377, 0.3943, 0.3382, 0.3851, 0.3382, 0.3851, 0.3512, 0.3943, 0.3512, 0.3943, 0.3517, 0.3851, 0.3517, 0.3851, 0.3874, 0.3851, 0.387, 0.3943, 0.387, 0.3943, 0.3874])
me_cube_008.materials.append(mat_material)
me_cube_008.update()
me_cube_009 = bpy.data.meshes.new('Cube.009')
me_cube_009.from_pydata([(-1.0, -4.0, -13.0), (-0.7, -4.0, 1.0), (-1.0, -2.0, -13.0), (-0.7, -3.0, 1.0), (1.0, -4.0, -13.0), (0.7, -4.0, 1.0), (1.0, -2.0, -13.0), (0.7, -3.0, 1.0), (-0.9958, -4.0, -12.9), (-0.9958, -2.014, -12.9), (0.9958, -2.014, -12.9), (0.9958, -4.0, -12.9), (0.8956, -2.0, -13.0), (-0.8956, -2.0, -13.0), (-0.6269, -3.0, 1.0), (0.6269, -3.0, 1.0), (-0.8956, -4.0, -13.0), (0.8956, -4.0, -13.0), (0.6269, -4.0, 1.0), (-0.6269, -4.0, 1.0), (0.8918, -4.0, -12.9), (-0.8918, -4.0, -12.9), (-0.8918, -2.014, -12.9), (0.8918, -2.014, -12.9), (-0.7023, -4.0, 0.9021), (-0.7023, -2.992, 0.9021), (0.7023, -2.992, 0.9021), (0.7023, -4.0, 0.9021), (0.629, -4.0, 0.9021), (-0.629, -4.0, 0.9021), (-0.629, -2.992, 0.9021), (0.629, -2.992, 0.9021), (-1.0, -2.205, -13.0), (-1.0, -3.765, -13.0), (-0.7, -3.882, 1.0), (-0.7, -3.103, 1.0), (1.0, -3.765, -13.0), (1.0, -2.205, -13.0), (0.7, -3.103, 1.0), (0.7, -3.882, 1.0), (0.9958, -2.218, -12.9), (0.9958, -3.767, -12.9), (-0.9958, -3.767, -12.9), (-0.9958, -2.218, -12.9), (0.6269, -3.103, 1.0), (0.6269, -3.882, 1.0), (-0.6269, -3.103, 1.0), (-0.6269, -3.882, 1.0), (-0.8956, -2.205, -13.0), (-0.8956, -3.765, -13.0), (0.8956, -2.205, -13.0), (0.8956, -3.765, -13.0), (0.7023, -3.096, 0.9021), (0.7023, -3.882, 0.9021), (-0.7023, -3.882, 0.9021), (-0.7023, -3.096, 0.9021)], [], [(55, 35, 3, 25), (31, 15, 7, 26), (53, 39, 5, 27), (29, 19, 1, 24), (51, 36, 4, 17), (47, 34, 1, 19), (16, 21, 8, 0), (36, 41, 11, 4), (12, 23, 10, 6), (32, 43, 9, 2), (2, 9, 22, 13), (13, 22, 23, 12), (4, 11, 20, 17), (17, 20, 21, 16), (39, 45, 18, 5), (45, 47, 19, 18), (33, 49, 16, 0), (49, 51, 17, 16), (27, 5, 18, 28), (28, 18, 19, 29), (25, 3, 14, 30), (30, 14, 15, 31), (22, 30, 31, 23), (9, 25, 30, 22), (20, 28, 29, 21), (11, 27, 28, 20), (21, 29, 24, 8), (41, 53, 27, 11), (23, 31, 26, 10), (43, 55, 25, 9), (8, 24, 54, 42), (42, 54, 55, 43), (10, 26, 52, 40), (40, 52, 53, 41), (13, 12, 50, 48), (48, 50, 51, 49), (2, 13, 48, 32), (32, 48, 49, 33), (15, 14, 46, 44), (44, 46, 47, 45), (7, 15, 44, 38), (38, 44, 45, 39), (0, 8, 42, 33), (33, 42, 43, 32), (6, 10, 40, 37), (37, 40, 41, 36), (14, 3, 35, 46), (46, 35, 34, 47), (12, 6, 37, 50), (50, 37, 36, 51), (26, 7, 38, 52), (52, 38, 39, 53), (24, 1, 34, 54), (54, 34, 35, 55)])
me_cube_009.polygons.foreach_set('use_smooth', [True] * 54)
_k = set([(0, 8), (0, 16), (0, 33), (1, 19), (1, 24), (1, 34), (2, 9), (2, 13), (2, 32), (3, 14), (3, 25), (3, 35), (4, 11), (4, 17), (4, 36), (5, 18), (5, 27), (5, 39), (6, 10), (6, 12), (6, 37), (7, 15), (7, 26), (7, 38), (8, 24), (9, 25), (10, 26), (11, 27), (12, 13), (14, 15), (16, 17), (18, 19), (32, 33), (34, 35), (36, 37), (38, 39)])
me_cube_009.attributes.new('sharp_edge', 'BOOLEAN', 'EDGE').data.foreach_set('value', [ (min(e.vertices), max(e.vertices)) in _k for e in me_cube_009.edges])
_uv = me_cube_009.uv_layers.new(name='UVMap')
_uv.uv.foreach_set('vector', [0.6041, 0.4824, 0.604, 0.4813, 0.605, 0.4813, 0.6051, 0.4824, 0.3422, 0.4765, 0.3422, 0.4776, 0.3375, 0.4776, 0.3375, 0.4765, 0.5962, 0.4663, 0.5962, 0.4674, 0.5951, 0.4674, 0.5951, 0.4663, 0.594, 0.4767, 0.5951, 0.4767, 0.5951, 0.4813, 0.594, 0.4814, 0.4532, 0.4711, 0.4532, 0.4644, 0.4556, 0.4644, 0.4556, 0.4711, 0.5962, 0.4767, 0.5962, 0.4813, 0.5951, 0.4813, 0.5951, 0.4767, 0.4556, 0.4777, 0.4575, 0.4777, 0.4575, 0.4843, 0.4556, 0.4843, 0.5974, 0.3279, 0.5974, 0.3299, 0.5951, 0.3299, 0.5951, 0.3279, 0.3412, 0.3377, 0.3412, 0.3397, 0.3346, 0.3397, 0.3345, 0.3377, 0.6129, 0.6209, 0.6128, 0.6189, 0.6148, 0.6189, 0.615, 0.6209, 0.3545, 0.3377, 0.3544, 0.3397, 0.3478, 0.3397, 0.3478, 0.3377, 0.3478, 0.3377, 0.3478, 0.3397, 0.3412, 0.3397, 0.3412, 0.3377, 0.4556, 0.4644, 0.4575, 0.4645, 0.4575, 0.4711, 0.4556, 0.4711, 0.4556, 0.4711, 0.4575, 0.4711, 0.4575, 0.4777, 0.4556, 0.4777, 0.5962, 0.4674, 0.5962, 0.472, 0.5951, 0.472, 0.5951, 0.4674, 0.5962, 0.472, 0.5962, 0.4767, 0.5951, 0.4767, 0.5951, 0.472, 0.4532, 0.4843, 0.4532, 0.4777, 0.4556, 0.4777, 0.4556, 0.4843, 0.4532, 0.4777, 0.4532, 0.4711, 0.4556, 0.4711, 0.4556, 0.4777, 0.594, 0.4674, 0.5951, 0.4674, 0.5951, 0.472, 0.594, 0.472, 0.594, 0.472, 0.5951, 0.472, 0.5951, 0.4767, 0.594, 0.4767, 0.3515, 0.4765, 0.3515, 0.4776, 0.3468, 0.4776, 0.3468, 0.4765, 0.3468, 0.4765, 0.3468, 0.4776, 0.3422, 0.4776, 0.3422, 0.4765, 0.3478, 0.3397, 0.3468, 0.4765, 0.3422, 0.4765, 0.3412, 0.3397, 0.3544, 0.3397, 0.3515, 0.4765, 0.3468, 0.4765, 0.3478, 0.3397, 0.4575, 0.4711, 0.594, 0.472, 0.594, 0.4767, 0.4575, 0.4777, 0.4575, 0.4645, 0.594, 0.4674, 0.594, 0.472, 0.4575, 0.4711, 0.4575, 0.4777, 0.594, 0.4767, 0.594, 0.4814, 0.4575, 0.4843, 0.5974, 0.3299, 0.5962, 0.4663, 0.5951, 0.4663, 0.5951, 0.3299, 0.3412, 0.3397, 0.3422, 0.4765, 0.3375, 0.4765, 0.3346, 0.3397, 0.6128, 0.6189, 0.6041, 0.4824, 0.6051, 0.4824, 0.6148, 0.6189, 0.5951, 0.6189, 0.5951, 0.4824, 0.5962, 0.4824, 0.5974, 0.6189, 0.5974, 0.6189, 0.5962, 0.4824, 0.6041, 0.4824, 0.6128, 0.6189, 0.6148, 0.3299, 0.6051, 0.4663, 0.6041, 0.4663, 0.6128, 0.3299, 0.6128, 0.3299, 0.6041, 0.4663, 0.5962, 0.4663, 0.5974, 0.3299, 0.4356, 0.4777, 0.4356, 0.4711, 0.4377, 0.4711, 0.4377, 0.4777, 0.4377, 0.4777, 0.4377, 0.4711, 0.4532, 0.4711, 0.4532, 0.4777, 0.4356, 0.4843, 0.4356, 0.4777, 0.4377, 0.4777, 0.4377, 0.4843, 0.4377, 0.4843, 0.4377, 0.4777, 0.4532, 0.4777, 0.4532, 0.4843, 0.605, 0.472, 0.605, 0.4767, 0.604, 0.4767, 0.604, 0.472, 0.604, 0.472, 0.604, 0.4767, 0.5962, 0.4767, 0.5962, 0.472, 0.605, 0.4674, 0.605, 0.472, 0.604, 0.472, 0.604, 0.4674, 0.604, 0.4674, 0.604, 0.472, 0.5962, 0.472, 0.5962, 0.4674, 0.5951, 0.6209, 0.5951, 0.6189, 0.5974, 0.6189, 0.5974, 0.6209, 0.5974, 0.6209, 0.5974, 0.6189, 0.6128, 0.6189, 0.6129, 0.6209, 0.615, 0.3279, 0.6148, 0.3299, 0.6128, 0.3299, 0.6129, 0.3279, 0.6129, 0.3279, 0.6128, 0.3299, 0.5974, 0.3299, 0.5974, 0.3279, 0.605, 0.4767, 0.605, 0.4813, 0.604, 0.4813, 0.604, 0.4767, 0.604, 0.4767, 0.604, 0.4813, 0.5962, 0.4813, 0.5962, 0.4767, 0.4356, 0.4711, 0.4356, 0.4644, 0.4377, 0.4644, 0.4377, 0.4711, 0.4377, 0.4711, 0.4377, 0.4644, 0.4532, 0.4644, 0.4532, 0.4711, 0.6051, 0.4663, 0.605, 0.4674, 0.604, 0.4674, 0.6041, 0.4663, 0.6041, 0.4663, 0.604, 0.4674, 0.5962, 0.4674, 0.5962, 0.4663, 0.5951, 0.4824, 0.5951, 0.4813, 0.5962, 0.4813, 0.5962, 0.4824, 0.5962, 0.4824, 0.5962, 0.4813, 0.604, 0.4813, 0.6041, 0.4824])
me_cube_009.materials.append(mat_material)
me_cube_009.update()
me_cube_010 = bpy.data.meshes.new('Cube.010')
me_cube_010.from_pydata([(-6.0, -6.0, -13.5), (-6.0, -6.0, -13.0), (-6.0, 2.0, -13.5), (-6.0, 2.0, -13.0), (6.0, -6.0, -13.5), (6.0, -6.0, -13.0), (6.0, 2.0, -13.5), (6.0, 2.0, -13.0), (-6.0, 1.946, -13.5), (-6.0, -5.946, -13.5), (-6.0, -5.946, -13.0), (-6.0, 1.946, -13.0), (6.0, -5.946, -13.5), (6.0, 1.946, -13.5), (6.0, 1.946, -13.0), (6.0, -5.946, -13.0), (5.919, 2.0, -13.5), (-5.919, 2.0, -13.5), (-5.919, 2.0, -13.0), (5.919, 2.0, -13.0), (-5.919, -6.0, -13.5), (5.919, -6.0, -13.5), (5.919, -6.0, -13.0), (-5.919, -6.0, -13.0), (-5.919, 1.946, -13.0), (5.919, 1.946, -13.0), (-5.919, -5.946, -13.0), (5.919, -5.946, -13.0), (5.919, 1.946, -13.5), (-5.919, 1.946, -13.5), (5.919, -5.946, -13.5), (-5.919, -5.946, -13.5), (-6.0, -1.195, -13.5), (-6.0, -4.752, -13.5), (-6.0, -4.752, -13.0), (-6.0, -1.195, -13.0), (6.0, -4.752, -13.5), (6.0, -1.195, -13.5), (6.0, -1.195, -13.0), (6.0, -4.752, -13.0), (-5.919, -1.195, -13.5), (-5.919, -4.752, -13.5), (5.919, -1.195, -13.5), (5.919, -4.752, -13.5), (5.919, -1.195, -13.0), (5.919, -4.752, -13.0), (-5.919, -1.195, -13.0), (-5.919, -4.752, -13.0), (2.629, 2.0, -13.5), (-2.629, 2.0, -13.5), (-2.629, 2.0, -13.0), (2.629, 2.0, -13.0), (-2.629, -6.0, -13.5), (2.629, -6.0, -13.5), (2.629, -6.0, -13.0), (-2.629, -6.0, -13.0), (-2.629, 1.946, -13.0), (2.629, 1.946, -13.0), (-2.629, -5.946, -13.0), (2.629, -5.946, -13.0), (2.629, 1.946, -13.5), (-2.629, 1.946, -13.5), (2.629, -5.946, -13.5), (-2.629, -5.946, -13.5), (-2.629, -1.195, -13.0), (2.629, -1.195, -13.0), (-2.629, -4.752, -13.0), (2.629, -4.752, -13.0), (2.629, -1.195, -13.5), (-2.629, -1.195, -13.5), (2.629, -4.752, -13.5), (-2.629, -4.752, -13.5), (2.498, 2.0, -13.5), (-2.498, 2.0, -13.5), (-2.498, 2.0, -13.0), (2.498, 2.0, -13.0), (-2.498, -6.0, -13.5), (2.498, -6.0, -13.5), (2.498, -6.0, -13.0), (-2.498, -6.0, -13.0), (-2.498, 1.946, -13.0), (2.498, 1.946, -13.0), (-2.498, -5.946, -13.0), (2.498, -5.946, -13.0), (2.498, 1.946, -13.5), (-2.498, 1.946, -13.5), (2.498, -5.946, -13.5), (-2.498, -5.946, -13.5), (-2.498, -1.195, -13.0), (2.498, -1.195, -13.0), (-2.498, -4.752, -13.0), (2.498, -4.752, -13.0), (2.498, -1.195, -13.5), (-2.498, -1.195, -13.5), (2.498, -4.752, -13.5), (-2.498, -4.752, -13.5), (-6.0, -1.293, -13.5), (-6.0, -4.653, -13.5), (-6.0, -4.653, -13.0), (-6.0, -1.293, -13.0), (6.0, -4.653, -13.5), (6.0, -1.293, -13.5), (6.0, -1.293, -13.0), (6.0, -4.653, -13.0), (-5.919, -1.293, -13.5), (-5.919, -4.653, -13.5), (5.919, -1.293, -13.5), (5.919, -4.653, -13.5), (5.919, -1.293, -13.0), (5.919, -4.653, -13.0), (-5.919, -1.293, -13.0), (-5.919, -4.653, -13.0), (-2.629, -1.293, -13.5), (-2.629, -4.653, -13.5), (2.629, -1.293, -13.5), (2.629, -4.653, -13.5), (2.629, -1.293, -13.0), (2.629, -4.653, -13.0), (-2.629, -1.293, -13.0), (-2.629, -4.653, -13.0), (2.498, -1.293, -13.0), (2.498, -4.653, -13.0), (-2.498, -1.293, -13.0), (-2.498, -4.653, -13.0), (-2.498, -1.293, -13.5), (-2.498, -4.653, -13.5), (2.498, -1.293, -13.5), (2.498, -4.653, -13.5), (2.498, -1.195, -13.06), (2.629, -1.195, -13.06), (2.498, -4.752, -13.06), (2.629, -4.752, -13.06), (2.629, -4.653, -13.06), (-2.629, -4.653, -13.06), (-2.629, -4.752, -13.06), (-2.629, -1.195, -13.06), (-2.498, -1.195, -13.06), (-2.498, -4.752, -13.06), (2.498, -4.653, -13.06), (-2.498, -4.653, -13.06), (2.629, -1.293, -13.06), (-2.629, -1.293, -13.06), (2.498, -1.293, -13.06), (-2.498, -1.293, -13.06), (-2.498, -1.293, -13.05), (2.498, -1.293, -13.05), (-2.498, -4.653, -13.05), (2.498, -4.653, -13.05), (-2.498, -1.293, -13.01), (2.498, -4.653, -13.01), (2.498, -1.293, -13.01), (-2.498, -4.653, -13.01)], [], [(8, 11, 3, 2), (16, 19, 7, 6), (12, 15, 5, 4), (20, 23, 1, 0), (30, 12, 4, 21), (26, 10, 1, 23), (18, 3, 11, 24), (47, 34, 10, 26), (16, 6, 13, 28), (43, 36, 12, 30), (6, 7, 14, 13), (36, 39, 15, 12), (0, 1, 10, 9), (32, 35, 11, 8), (33, 41, 31, 9), (70, 43, 30, 62), (2, 17, 29, 8), (48, 16, 28, 60), (39, 45, 27, 15), (66, 47, 26, 58), (7, 19, 25, 14), (50, 18, 24, 56), (15, 27, 22, 5), (58, 26, 23, 55), (9, 31, 20, 0), (62, 30, 21, 53), (4, 5, 22, 21), (52, 55, 23, 20), (2, 3, 18, 17), (48, 51, 19, 16), (56, 24, 46, 64), (119, 111, 47, 66), (14, 25, 44, 38), (103, 109, 45, 39), (60, 28, 42, 68), (115, 107, 43, 70), (8, 29, 40, 32), (97, 105, 41, 33), (9, 10, 34, 33), (96, 99, 35, 32), (13, 14, 38, 37), (100, 103, 39, 36), (28, 13, 37, 42), (107, 100, 36, 43), (24, 11, 35, 46), (111, 98, 34, 47), (105, 113, 71, 41), (127, 115, 70, 94), (29, 61, 69, 40), (84, 60, 68, 92), (109, 117, 67, 45), (147, 146, 139, 138), (25, 57, 65, 44), (80, 56, 64, 88), (17, 18, 50, 49), (72, 75, 51, 48), (21, 22, 54, 53), (76, 79, 55, 52), (31, 63, 52, 20), (86, 62, 53, 77), (27, 59, 54, 22), (82, 58, 55, 79), (19, 51, 57, 25), (74, 50, 56, 80), (45, 67, 59, 27), (90, 66, 58, 82), (17, 49, 61, 29), (72, 48, 60, 84), (41, 71, 63, 31), (94, 70, 62, 86), (71, 95, 87, 63), (95, 94, 86, 87), (49, 73, 85, 61), (73, 72, 84, 85), (67, 91, 83, 59), (91, 90, 82, 83), (51, 75, 81, 57), (75, 74, 80, 81), (59, 83, 78, 54), (83, 82, 79, 78), (63, 87, 76, 52), (87, 86, 77, 76), (53, 54, 78, 77), (77, 78, 79, 76), (49, 50, 74, 73), (73, 74, 75, 72), (57, 81, 89, 65), (81, 80, 88, 89), (64, 118, 141, 135), (66, 90, 137, 134), (61, 85, 93, 69), (85, 84, 92, 93), (113, 125, 95, 71), (125, 127, 94, 95), (93, 92, 126, 124), (124, 126, 127, 125), (69, 93, 124, 112), (112, 124, 125, 113), (119, 66, 134, 133), (120, 122, 123, 121), (144, 145, 142, 143), (117, 116, 140, 132), (89, 88, 136, 128), (67, 117, 132, 131), (44, 65, 116, 108), (108, 116, 117, 109), (92, 68, 114, 126), (126, 114, 115, 127), (40, 69, 112, 104), (104, 112, 113, 105), (46, 35, 99, 110), (110, 99, 98, 111), (42, 37, 101, 106), (106, 101, 100, 107), (37, 38, 102, 101), (101, 102, 103, 100), (33, 34, 98, 97), (97, 98, 99, 96), (32, 40, 104, 96), (96, 104, 105, 97), (68, 42, 106, 114), (114, 106, 107, 115), (38, 44, 108, 102), (102, 108, 109, 103), (64, 46, 110, 118), (118, 110, 111, 119), (139, 133, 134, 137), (132, 138, 130, 131), (138, 139, 137, 130), (128, 136, 143, 142), (129, 128, 142, 140), (140, 142, 138, 132), (136, 135, 141, 143), (143, 141, 133, 139), (90, 91, 130, 137), (118, 119, 133, 141), (65, 89, 128, 129), (145, 147, 138, 142), (91, 67, 131, 130), (146, 144, 143, 139), (88, 64, 135, 136), (116, 65, 129, 140), (151, 148, 144, 146), (150, 149, 147, 145), (148, 150, 145, 144), (149, 151, 146, 147), (121, 123, 151, 149), (122, 120, 150, 148), (120, 121, 149, 150), (123, 122, 148, 151)])
me_cube_010.polygons.foreach_set('use_smooth', [True] * 150)
_k = set([(0, 9), (0, 20), (1, 10), (1, 23), (2, 8), (2, 17), (3, 11), (3, 18), (4, 12), (4, 21), (5, 15), (5, 22), (6, 13), (6, 16), (7, 14), (7, 19), (8, 32), (9, 33), (10, 34), (11, 35), (12, 36), (13, 37), (14, 38), (15, 39), (16, 48), (17, 49), (18, 50), (19, 51), (20, 52), (21, 53), (22, 54), (23, 55), (32, 96), (33, 97), (34, 98), (35, 99), (36, 100), (37, 101), (38, 102), (39, 103), (48, 72), (49, 73), (50, 74), (51, 75), (52, 76), (53, 77), (54, 78), (55, 79), (72, 73), (74, 75), (76, 77), (78, 79), (96, 97), (98, 99), (100, 101), (102, 103)])
me_cube_010.attributes.new('sharp_edge', 'BOOLEAN', 'EDGE').data.foreach_set('value', [ (min(e.vertices), max(e.vertices)) in _k for e in me_cube_010.edges])
_uv = me_cube_010.uv_layers.new(name='UVMap')
_uv.uv.foreach_set('vector', [0.08066, 0.4525, 0.08066, 0.4573, 0.05515, 0.4573, 0.05515, 0.4525, 0.05037, 0.5338, 0.05515, 0.5338, 0.05515, 0.5721, 0.05037, 0.5721, 0.1062, 0.5768, 0.1062, 0.5721, 0.1317, 0.5721, 0.1317, 0.5768, 0.1365, 0.4955, 0.1317, 0.4955, 0.1317, 0.4573, 0.1365, 0.4573, 0.1062, 0.376, 0.1062, 0.3377, 0.1317, 0.3377, 0.1317, 0.376, 0.1062, 0.4955, 0.1062, 0.4573, 0.1317, 0.4573, 0.1317, 0.4955, 0.05515, 0.4955, 0.05515, 0.4573, 0.08066, 0.4573, 0.08066, 0.4955, 0.09766, 0.4955, 0.09766, 0.4573, 0.1062, 0.4573, 0.1062, 0.4955, 0.05515, 0.376, 0.05515, 0.3377, 0.08066, 0.3377, 0.08066, 0.376, 0.09766, 0.376, 0.09766, 0.3377, 0.1062, 0.3377, 0.1062, 0.376, 0.05515, 0.5768, 0.05515, 0.5721, 0.08066, 0.5721, 0.08066, 0.5768, 0.09766, 0.5768, 0.09766, 0.5721, 0.1062, 0.5721, 0.1062, 0.5768, 0.1317, 0.4525, 0.1317, 0.4573, 0.1062, 0.4573, 0.1062, 0.4525, 0.08916, 0.4525, 0.08916, 0.4573, 0.08066, 0.4573, 0.08066, 0.4525, 0.09766, 0.4525, 0.09766, 0.4142, 0.1062, 0.4142, 0.1062, 0.4525, 0.09766, 0.3887, 0.09766, 0.376, 0.1062, 0.376, 0.1062, 0.3887, 0.05515, 0.4525, 0.05515, 0.4142, 0.08066, 0.4142, 0.08066, 0.4525, 0.05515, 0.3887, 0.05515, 0.376, 0.08066, 0.376, 0.08066, 0.3887, 0.09766, 0.5721, 0.09766, 0.5338, 0.1062, 0.5338, 0.1062, 0.5721, 0.09766, 0.5083, 0.09766, 0.4955, 0.1062, 0.4955, 0.1062, 0.5083, 0.05515, 0.5721, 0.05515, 0.5338, 0.08066, 0.5338, 0.08066, 0.5721, 0.05515, 0.5083, 0.05515, 0.4955, 0.08066, 0.4955, 0.08066, 0.5083, 0.1062, 0.5721, 0.1062, 0.5338, 0.1317, 0.5338, 0.1317, 0.5721, 0.1062, 0.5083, 0.1062, 0.4955, 0.1317, 0.4955, 0.1317, 0.5083, 0.1062, 0.4525, 0.1062, 0.4142, 0.1317, 0.4142, 0.1317, 0.4525, 0.1062, 0.3887, 0.1062, 0.376, 0.1317, 0.376, 0.1317, 0.3887, 0.1365, 0.5721, 0.1317, 0.5721, 0.1317, 0.5338, 0.1365, 0.5338, 0.1365, 0.5083, 0.1317, 0.5083, 0.1317, 0.4955, 0.1365, 0.4955, 0.05037, 0.4573, 0.05515, 0.4573, 0.05515, 0.4955, 0.05037, 0.4955, 0.05037, 0.5211, 0.05515, 0.5211, 0.05515, 0.5338, 0.05037, 0.5338, 0.08066, 0.5083, 0.08066, 0.4955, 0.08916, 0.4955, 0.08916, 0.5083, 0.09483, 0.5083, 0.09483, 0.4955, 0.09766, 0.4955, 0.09766, 0.5083, 0.08066, 0.5721, 0.08066, 0.5338, 0.08916, 0.5338, 0.08916, 0.5721, 0.09483, 0.5721, 0.09483, 0.5338, 0.09766, 0.5338, 0.09766, 0.5721, 0.08066, 0.3887, 0.08066, 0.376, 0.08916, 0.376, 0.08916, 0.3887, 0.09483, 0.3887, 0.09483, 0.376, 0.09766, 0.376, 0.09766, 0.3887, 0.08066, 0.4525, 0.08066, 0.4142, 0.08916, 0.4142, 0.08916, 0.4525, 0.09483, 0.4525, 0.09483, 0.4142, 0.09766, 0.4142, 0.09766, 0.4525, 0.1062, 0.4525, 0.1062, 0.4573, 0.09766, 0.4573, 0.09766, 0.4525, 0.092, 0.4525, 0.092, 0.4573, 0.08916, 0.4573, 0.08916, 0.4525, 0.08066, 0.5768, 0.08066, 0.5721, 0.08916, 0.5721, 0.08916, 0.5768, 0.09483, 0.5768, 0.09483, 0.5721, 0.09766, 0.5721, 0.09766, 0.5768, 0.08066, 0.376, 0.08066, 0.3377, 0.08916, 0.3377, 0.08916, 0.376, 0.09483, 0.376, 0.09483, 0.3377, 0.09766, 0.3377, 0.09766, 0.376, 0.08066, 0.4955, 0.08066, 0.4573, 0.08916, 0.4573, 0.08916, 0.4955, 0.09483, 0.4955, 0.09483, 0.4573, 0.09766, 0.4573, 0.09766, 0.4955, 0.09483, 0.4142, 0.09483, 0.4015, 0.09766, 0.4015, 0.09766, 0.4142, 0.09483, 0.393, 0.09483, 0.3887, 0.09766, 0.3887, 0.09766, 0.393, 0.08066, 0.4142, 0.08066, 0.4015, 0.08916, 0.4015, 0.08916, 0.4142, 0.08066, 0.393, 0.08066, 0.3887, 0.08916, 0.3887, 0.08916, 0.393, 0.09483, 0.5338, 0.09483, 0.5211, 0.09766, 0.5211, 0.09766, 0.5338, 0.09483, 0.5168, 0.09483, 0.5126, 0.09483, 0.5126, 0.09483, 0.5168, 0.08066, 0.5338, 0.08066, 0.5211, 0.08916, 0.5211, 0.08916, 0.5338, 0.08066, 0.5126, 0.08066, 0.5083, 0.08916, 0.5083, 0.08916, 0.5126, 0.05037, 0.4955, 0.05515, 0.4955, 0.05515, 0.5083, 0.05037, 0.5083, 0.05037, 0.5168, 0.05515, 0.5168, 0.05515, 0.5211, 0.05037, 0.5211, 0.1365, 0.5338, 0.1317, 0.5338, 0.1317, 0.5211, 0.1365, 0.5211, 0.1365, 0.5126, 0.1317, 0.5126, 0.1317, 0.5083, 0.1365, 0.5083, 0.1062, 0.4142, 0.1062, 0.4015, 0.1317, 0.4015, 0.1317, 0.4142, 0.1062, 0.393, 0.1062, 0.3887, 0.1317, 0.3887, 0.1317, 0.393, 0.1062, 0.5338, 0.1062, 0.5211, 0.1317, 0.5211, 0.1317, 0.5338, 0.1062, 0.5126, 0.1062, 0.5083, 0.1317, 0.5083, 0.1317, 0.5126, 0.05515, 0.5338, 0.05515, 0.5211, 0.08066, 0.5211, 0.08066, 0.5338, 0.05515, 0.5126, 0.05515, 0.5083, 0.08066, 0.5083, 0.08066, 0.5126, 0.09766, 0.5338, 0.09766, 0.5211, 0.1062, 0.5211, 0.1062, 0.5338, 0.09766, 0.5126, 0.09766, 0.5083, 0.1062, 0.5083, 0.1062, 0.5126, 0.05515, 0.4142, 0.05515, 0.4015, 0.08066, 0.4015, 0.08066, 0.4142, 0.05515, 0.393, 0.05515, 0.3887, 0.08066, 0.3887, 0.08066, 0.393, 0.09766, 0.4142, 0.09766, 0.4015, 0.1062, 0.4015, 0.1062, 0.4142, 0.09766, 0.393, 0.09766, 0.3887, 0.1062, 0.3887, 0.1062, 0.393, 0.09766, 0.4015, 0.09766, 0.3972, 0.1062, 0.3972, 0.1062, 0.4015, 0.09766, 0.3972, 0.09766, 0.393, 0.1062, 0.393, 0.1062, 0.3972, 0.05515, 0.4015, 0.05515, 0.3972, 0.08066, 0.3972, 0.08066, 0.4015, 0.05515, 0.3972, 0.05515, 0.393, 0.08066, 0.393, 0.08066, 0.3972, 0.09766, 0.5211, 0.09766, 0.5168, 0.1062, 0.5168, 0.1062, 0.5211, 0.09766, 0.5168, 0.09766, 0.5126, 0.1062, 0.5126, 0.1062, 0.5168, 0.05515, 0.5211, 0.05515, 0.5168, 0.08066, 0.5168, 0.08066, 0.5211, 0.05515, 0.5168, 0.05515, 0.5126, 0.08066, 0.5126, 0.08066, 0.5168, 0.1062, 0.5211, 0.1062, 0.5168, 0.1317, 0.5168, 0.1317, 0.5211, 0.1062, 0.5168, 0.1062, 0.5126, 0.1317, 0.5126, 0.1317, 0.5168, 0.1062, 0.4015, 0.1062, 0.3972, 0.1317, 0.3972, 0.1317, 0.4015, 0.1062, 0.3972, 0.1062, 0.393, 0.1317, 0.393, 0.1317, 0.3972, 0.1365, 0.5211, 0.1317, 0.5211, 0.1317, 0.5168, 0.1365, 0.5168, 0.1365, 0.5168, 0.1317, 0.5168, 0.1317, 0.5126, 0.1365, 0.5126, 0.05037, 0.5083, 0.05515, 0.5083, 0.05515, 0.5126, 0.05037, 0.5126, 0.05037, 0.5126, 0.05515, 0.5126, 0.05515, 0.5168, 0.05037, 0.5168, 0.08066, 0.5211, 0.08066, 0.5168, 0.08916, 0.5168, 0.08916, 0.5211, 0.08066, 0.5168, 0.08066, 0.5126, 0.08916, 0.5126, 0.08916, 0.5168, 0.08916, 0.5083, 0.092, 0.5083, 0.092, 0.5083, 0.08916, 0.5083, 0.09766, 0.5083, 0.09766, 0.5126, 0.09766, 0.5126, 0.09766, 0.5083, 0.08066, 0.4015, 0.08066, 0.3972, 0.08916, 0.3972, 0.08916, 0.4015, 0.08066, 0.3972, 0.08066, 0.393, 0.08916, 0.393, 0.08916, 0.3972, 0.09483, 0.4015, 0.09483, 0.3972, 0.09766, 0.3972, 0.09766, 0.4015, 0.09483, 0.3972, 0.09483, 0.393, 0.09766, 0.393, 0.09766, 0.3972, 0.08916, 0.3972, 0.08916, 0.393, 0.092, 0.393, 0.092, 0.3972, 0.092, 0.3972, 0.092, 0.393, 0.09483, 0.393, 0.09483, 0.3972, 0.08916, 0.4015, 0.08916, 0.3972, 0.092, 0.3972, 0.092, 0.4015, 0.092, 0.4015, 0.092, 0.3972, 0.09483, 0.3972, 0.09483, 0.4015, 0.09483, 0.5083, 0.09766, 0.5083, 0.09766, 0.5083, 0.09483, 0.5083, 0.092, 0.5168, 0.092, 0.5126, 0.09483, 0.5126, 0.09483, 0.5168, 0.092, 0.5126, 0.092, 0.5168, 0.092, 0.5168, 0.092, 0.5126, 0.09483, 0.5211, 0.092, 0.5211, 0.092, 0.5211, 0.09483, 0.5211, 0.08916, 0.5168, 0.08916, 0.5126, 0.08916, 0.5126, 0.08916, 0.5168, 0.09766, 0.5211, 0.09483, 0.5211, 0.09483, 0.5211, 0.09766, 0.5211, 0.08916, 0.5338, 0.08916, 0.5211, 0.092, 0.5211, 0.092, 0.5338, 0.092, 0.5338, 0.092, 0.5211, 0.09483, 0.5211, 0.09483, 0.5338, 0.08916, 0.393, 0.08916, 0.3887, 0.092, 0.3887, 0.092, 0.393, 0.092, 0.393, 0.092, 0.3887, 0.09483, 0.3887, 0.09483, 0.393, 0.08916, 0.4142, 0.08916, 0.4015, 0.092, 0.4015, 0.092, 0.4142, 0.092, 0.4142, 0.092, 0.4015, 0.09483, 0.4015, 0.09483, 0.4142, 0.08916, 0.4955, 0.08916, 0.4573, 0.092, 0.4573, 0.092, 0.4955, 0.092, 0.4955, 0.092, 0.4573, 0.09483, 0.4573, 0.09483, 0.4955, 0.08916, 0.376, 0.08916, 0.3377, 0.092, 0.3377, 0.092, 0.376, 0.092, 0.376, 0.092, 0.3377, 0.09483, 0.3377, 0.09483, 0.376, 0.08916, 0.5768, 0.08916, 0.5721, 0.092, 0.5721, 0.092, 0.5768, 0.092, 0.5768, 0.092, 0.5721, 0.09483, 0.5721, 0.09483, 0.5768, 0.09766, 0.4525, 0.09766, 0.4573, 0.09483, 0.4573, 0.09483, 0.4525, 0.09483, 0.4525, 0.09483, 0.4573, 0.092, 0.4573, 0.092, 0.4525, 0.08916, 0.4525, 0.08916, 0.4142, 0.092, 0.4142, 0.092, 0.4525, 0.092, 0.4525, 0.092, 0.4142, 0.09483, 0.4142, 0.09483, 0.4525, 0.08916, 0.3887, 0.08916, 0.376, 0.092, 0.376, 0.092, 0.3887, 0.092, 0.3887, 0.092, 0.376, 0.09483, 0.376, 0.09483, 0.3887, 0.08916, 0.5721, 0.08916, 0.5338, 0.092, 0.5338, 0.092, 0.5721, 0.092, 0.5721, 0.092, 0.5338, 0.09483, 0.5338, 0.09483, 0.5721, 0.08916, 0.5083, 0.08916, 0.4955, 0.092, 0.4955, 0.092, 0.5083, 0.092, 0.5083, 0.092, 0.4955, 0.09483, 0.4955, 0.09483, 0.5083, 0.09483, 0.5126, 0.09483, 0.5083, 0.09766, 0.5083, 0.09766, 0.5126, 0.09483, 0.5211, 0.09483, 0.5168, 0.09766, 0.5168, 0.09766, 0.5211, 0.09483, 0.5168, 0.09483, 0.5126, 0.09766, 0.5126, 0.09766, 0.5168, 0.08916, 0.5168, 0.08916, 0.5126, 0.092, 0.5126, 0.092, 0.5168, 0.08916, 0.5211, 0.08916, 0.5168, 0.092, 0.5168, 0.092, 0.5211, 0.092, 0.5211, 0.092, 0.5168, 0.09483, 0.5168, 0.09483, 0.5211, 0.08916, 0.5126, 0.08916, 0.5083, 0.092, 0.5083, 0.092, 0.5126, 0.092, 0.5126, 0.092, 0.5083, 0.09483, 0.5083, 0.09483, 0.5126, 0.09766, 0.5126, 0.09766, 0.5168, 0.09766, 0.5168, 0.09766, 0.5126, 0.092, 0.5083, 0.09483, 0.5083, 0.09483, 0.5083, 0.092, 0.5083, 0.08916, 0.5211, 0.08916, 0.5168, 0.08916, 0.5168, 0.08916, 0.5211, 0.092, 0.5168, 0.09483, 0.5168, 0.09483, 0.5168, 0.092, 0.5168, 0.09766, 0.5168, 0.09766, 0.5211, 0.09766, 0.5211, 0.09766, 0.5168, 0.09483, 0.5126, 0.092, 0.5126, 0.092, 0.5126, 0.09483, 0.5126, 0.08916, 0.5126, 0.08916, 0.5083, 0.08916, 0.5083, 0.08916, 0.5126, 0.092, 0.5211, 0.08916, 0.5211, 0.08916, 0.5211, 0.092, 0.5211, 0.09483, 0.5126, 0.092, 0.5126, 0.092, 0.5126, 0.09483, 0.5126, 0.092, 0.5168, 0.09483, 0.5168, 0.09483, 0.5168, 0.092, 0.5168, 0.092, 0.5126, 0.092, 0.5168, 0.092, 0.5168, 0.092, 0.5126, 0.09483, 0.5168, 0.09483, 0.5126, 0.09483, 0.5126, 0.09483, 0.5168, 0.09483, 0.5168, 0.09483, 0.5126, 0.09483, 0.5126, 0.09483, 0.5168, 0.092, 0.5126, 0.092, 0.5168, 0.092, 0.5168, 0.092, 0.5126, 0.092, 0.5168, 0.09483, 0.5168, 0.09483, 0.5168, 0.092, 0.5168, 0.09483, 0.5126, 0.092, 0.5126, 0.092, 0.5126, 0.09483, 0.5126])
me_cube_010.materials.append(mat_material)
me_cube_010.update()

# ---- objects
ob_pantalla_low = bpy.data.objects.new('pantalla_low', me_cube)
ob_detras_low = bpy.data.objects.new('detras_low', me_cube_001)
ob_pieza_low = bpy.data.objects.new('pieza_low', me_cube_002)
ob_soporte_low = bpy.data.objects.new('soporte_low', me_cube_004)
ob_base_low = bpy.data.objects.new('base_low', me_cube_005)
ob_pantalla_high = bpy.data.objects.new('pantalla_high', me_cube_006)
ob_detras_high = bpy.data.objects.new('detras_high', me_cube_007)
ob_pieza_high = bpy.data.objects.new('pieza_high', me_cube_008)
ob_soporte_high = bpy.data.objects.new('soporte_high', me_cube_009)
ob_base_high = bpy.data.objects.new('base_high', me_cube_010)

# ---- transforms, parenting, visibility, modifiers, constraints
ob_pantalla_low.location = (0.0, 0.0, 0.0)
ob_pantalla_low.lock_rotations_4d = False
ob_pantalla_low.empty_display_type = 'ARROWS'
ob_pantalla_low.lineart.crease_threshold = 0.0
_m = ob_pantalla_low.modifiers.new('EdgeSplit', 'EDGE_SPLIT')
_m.use_edge_angle = False
ob_detras_low.location = (0.0, -1.0, 0.0)
ob_detras_low.rotation_euler = (0.0, 1.571, 0.0)
ob_detras_low.lock_rotations_4d = False
ob_detras_low.empty_display_type = 'ARROWS'
ob_detras_low.lineart.crease_threshold = 0.0
_m = ob_detras_low.modifiers.new('EdgeSplit', 'EDGE_SPLIT')
_m.use_edge_angle = False
ob_pieza_low.location = (0.0, 0.0, 0.0)
_m = ob_pieza_low.modifiers.new('EdgeSplit', 'EDGE_SPLIT')
_m.use_edge_angle = False
ob_soporte_low.location = (0.0, 0.0, 0.0)
_m = ob_soporte_low.modifiers.new('EdgeSplit', 'EDGE_SPLIT')
_m.use_edge_angle = False
ob_base_low.location = (0.0, 0.0, 0.0)
_m = ob_base_low.modifiers.new('EdgeSplit', 'EDGE_SPLIT')
_m.use_edge_angle = False
ob_pantalla_high.location = (0.0, 0.0, 0.0)
ob_pantalla_high.lock_rotations_4d = False
ob_pantalla_high.empty_display_type = 'ARROWS'
ob_pantalla_high.lineart.crease_threshold = 0.0
_m = ob_pantalla_high.modifiers.new('Bevel', 'BEVEL')
_m.width = 0.07
_m.width_pct = 0.07
_m.segments = 2
_m.limit_method = 'WEIGHT'
_m = ob_pantalla_high.modifiers.new('Subdivision', 'SUBSURF')
_m.levels = 2
ob_detras_high.location = (0.0, -1.0, 0.0)
ob_detras_high.rotation_euler = (0.0, 1.571, 0.0)
ob_detras_high.lock_rotations_4d = False
ob_detras_high.empty_display_type = 'ARROWS'
ob_detras_high.lineart.crease_threshold = 0.0
_m = ob_detras_high.modifiers.new('Bevel', 'BEVEL')
_m.width = 0.05
_m.width_pct = 0.05
_m.segments = 2
_m.limit_method = 'WEIGHT'
_m = ob_detras_high.modifiers.new('Subdivision', 'SUBSURF')
_m.levels = 2
ob_pieza_high.location = (0.0, 0.0, 0.0)
_m = ob_pieza_high.modifiers.new('Bevel', 'BEVEL')
_m.width = 0.02
_m.width_pct = 0.02
_m.segments = 2
_m.limit_method = 'WEIGHT'
_m = ob_pieza_high.modifiers.new('Subdivision', 'SUBSURF')
_m.levels = 2
ob_soporte_high.location = (0.0, 0.0, 0.0)
_m = ob_soporte_high.modifiers.new('Bevel', 'BEVEL')
_m.width = 0.05
_m.width_pct = 0.05
_m.segments = 2
_m.limit_method = 'WEIGHT'
_m = ob_soporte_high.modifiers.new('Subdivision', 'SUBSURF')
_m.levels = 2
ob_base_high.location = (0.0, 0.0, 0.0)
_m = ob_base_high.modifiers.new('Bevel', 'BEVEL')
_m.width = 0.06
_m.width_pct = 0.06
_m.segments = 2
_m.limit_method = 'WEIGHT'
_m = ob_base_high.modifiers.new('Subdivision', 'SUBSURF')
_m.levels = 2

# ---- collection membership
col_low.objects.link(ob_pantalla_low)
col_low.objects.link(ob_detras_low)
col_low.objects.link(ob_pieza_low)
col_low.objects.link(ob_soporte_low)
col_low.objects.link(ob_base_low)
col_high.objects.link(ob_pantalla_high)
col_high.objects.link(ob_detras_high)
col_high.objects.link(ob_pieza_high)
col_high.objects.link(ob_soporte_high)
col_high.objects.link(ob_base_high)

# ---- scene / render settings (as saved in the file)
scene.frame_start = 1; scene.frame_end = 250; scene.frame_set(1)
scene.render.engine = 'BLENDER_EEVEE_NEXT'
scene.cycles.sampling_pattern = 'TABULATED_SOBOL'
bpy.context.view_layer.update()

# ---- added for rendering (the .blend has no active camera and no usable light): camera, sun
cam_auto = bpy.data.cameras.new('AutoCamera')
cam_auto.lens = 50.0
cam_auto.sensor_width = 36.0
cam_auto.clip_end = 1000.0
ob_auto_camera = bpy.data.objects.new('AutoCamera', cam_auto)
scene.collection.objects.link(ob_auto_camera)
ob_auto_camera.location = (36.9424, -46.3309, 27.3039)
ob_auto_camera.rotation_euler = (1.09748, -7.21219e-08, 0.694738)
scene.camera = ob_auto_camera
light_auto_sun = bpy.data.lights.new('AutoSun', 'SUN')
light_auto_sun.energy = 3.0
light_auto_sun.angle = 0.0523599
ob_auto_sun = bpy.data.objects.new('AutoSun', light_auto_sun)
scene.collection.objects.link(ob_auto_sun)
ob_auto_sun.rotation_euler = (0.872665, 0.174533, 0.523599)
bpy.context.view_layer.update()
